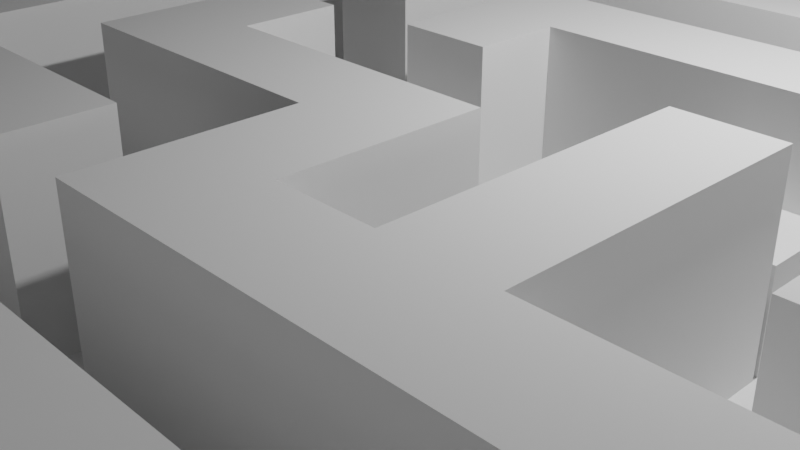 # Source: labyfirst_1_.blend  (saved by Blender 2.80.75; exported with 4.5.12 LTS)
import bpy
from mathutils import Matrix  # noqa: F401  (used for matrix-valued properties, if any)

bpy.ops.wm.read_factory_settings(use_empty=True)
scene = bpy.context.scene
scene.name = 'Scene'

# ---- collections
col_collection = bpy.data.collections.new('Collection'); scene.collection.children.link(col_collection)

# ---- world
world_world = bpy.data.worlds.new('World'); scene.world = world_world
world_world.use_nodes = True; world_world.node_tree.nodes.clear()
_N = world_world.node_tree.nodes; _L = world_world.node_tree.links
n0 = _N.new('ShaderNodeOutputWorld'); n0.name = 'World Output'; n0.location = (300, 300)
n1 = _N.new('ShaderNodeBackground'); n1.name = 'Background'; n1.location = (10, 300)
n1.inputs[0].default_value = (0.05088, 0.05088, 0.05088, 1.0)
_L.new(n1.outputs[0], n0.inputs[0])
n0.is_active_output = True
world_world.color = (0.05088, 0.05088, 0.05088)
world_world.use_sun_shadow = False
world_world.sun_shadow_jitter_overblur = 0.0

# ---- cameras
cam_camera = bpy.data.cameras.new('Camera')
cam_camera.clip_end = 100.0
cam_camera.ortho_scale = 7.314

# ---- lights
light_light = bpy.data.lights.new('Light', 'POINT')
light_light.transmission_factor = 0.0
light_light.energy = 1000.0
light_light.shadow_soft_size = 0.1
light_light.shadow_maximum_resolution = 0.006
light_light.use_absolute_resolution = True

# ---- meshes
me_plane = bpy.data.meshes.new('Plane')
me_plane.from_pydata([(-1.0, -1.0, 0.0), (1.0, -1.0, 0.0), (-1.0, 1.0, 0.0), (1.0, 1.0, 0.0), (-1.0, -0.8719, 0.0), (1.0, -0.8719, 0.0), (1.0, 0.8722, 0.0), (-1.0, 0.8722, 0.0), (-1.0, 0.7518, 0.0), (1.0, 0.7518, 0.0), (-1.0, -1.0, 0.0), (1.0, -1.0, 0.0), (-1.0, -0.7483, 0.0), (1.0, -0.7483, 0.0), (1.0, -0.6246, 0.0), (-1.0, -0.6246, 0.0), (1.0, 0.6281, 0.0), (-1.0, 0.6281, 0.0), (-1.0, 0.5045, 0.0), (1.0, 0.5045, 0.0), (-1.0, -0.501, 0.0), (1.0, -0.501, 0.0), (1.0, -0.3733, 0.0), (-1.0, -0.3733, 0.0), (1.0, 0.3732, 0.0), (-1.0, 0.3732, 0.0), (-1.0, 0.0123, 0.0), (1.0, 0.0123, 0.0), (1.0, 0.2502, 0.0), (-1.0, 0.2502, 0.0), (-1.0, 0.1271, 0.0), (1.0, 0.1271, 0.0), (-1.0, -0.2461, 0.0), (1.0, -0.2461, 0.0), (1.0, -0.129, 0.0), (-1.0, -0.129, 0.0), (1.0, 0.004445, 0.0), (-1.0, 0.004445, 0.0), (0.8714, -1.0, 0.0), (0.8714, 1.0, 0.0), (0.8714, -0.8719, 0.0), (0.8714, 0.8722, 0.0), (0.8714, 0.7518, 0.0), (0.8714, -1.0, 0.0), (0.8714, -0.7483, 0.0), (0.8714, -0.6246, 0.0), (0.8714, 0.6281, 0.0), (0.8714, 0.5045, 0.0), (0.8714, -0.501, 0.0), (0.8714, -0.3733, 0.0), (0.8714, 0.3732, 0.0), (0.8714, 0.0123, 0.0), (0.8714, 0.2502, 0.0), (0.8714, 0.1271, 0.0), (0.8714, -0.2461, 0.0), (0.8714, -0.129, 0.0), (0.8714, 0.004445, 0.0), (0.7472, 1.0, 0.0), (0.7472, -0.8719, 0.0), (0.7472, 0.8722, 0.0), (0.7472, 0.7518, 0.0), (0.7472, -1.0, 0.0), (0.7472, -0.7483, 0.0), (0.7472, -0.6246, 0.0), (0.7472, 0.6281, 0.0), (0.7472, 0.5045, 0.0), (0.7472, -0.501, 0.0), (0.7472, -0.3733, 0.0), (0.7472, 0.3732, 0.0), (0.7472, 0.0123, 0.0), (0.7472, 0.2502, 0.0), (0.7472, 0.1271, 0.0), (0.7472, -0.2461, 0.0), (0.7472, -0.129, 0.0), (0.7472, 0.004445, 0.0), (0.7472, -1.0, 0.0), (0.623, 1.0, 0.0), (0.623, -0.8719, 0.0), (0.623, 0.8722, 0.0), (0.623, 0.7518, 0.0), (0.623, -1.0, 0.0), (0.623, -0.7483, 0.0), (0.623, -0.6246, 0.0), (0.623, 0.6281, 0.0), (0.623, 0.5045, 0.0), (0.623, -0.501, 0.0), (0.623, -0.3733, 0.0), (0.623, 0.3732, 0.0), (0.623, 0.0123, 0.0), (0.623, 0.2502, 0.0), (0.623, 0.1271, 0.0), (0.623, -0.2461, 0.0), (0.623, -0.129, 0.0), (0.623, 0.004445, 0.0), (0.623, -1.0, 0.0), (0.4988, 1.0, 0.0), (0.4988, -0.8719, 0.0), (0.4988, 0.8722, 0.0), (0.4988, 0.7518, 0.0), (0.4988, -1.0, 0.0), (0.4988, -0.7483, 0.0), (0.4988, -0.6246, 0.0), (0.4988, 0.6281, 0.0), (0.4988, 0.5045, 0.0), (0.4988, -0.501, 0.0), (0.4988, -0.3733, 0.0), (0.4988, 0.3732, 0.0), (0.4988, 0.0123, 0.0), (0.4988, 0.2502, 0.0), (0.4988, 0.1271, 0.0), (0.4988, -0.2461, 0.0), (0.4988, -0.129, 0.0), (0.4988, 0.004445, 0.0), (0.4988, -1.0, 0.0), (0.3704, 1.0, 0.0), (0.3704, -0.8719, 0.0), (0.3704, 0.8722, 0.0), (0.3704, 0.7518, 0.0), (0.3704, -1.0, 0.0), (0.3704, -0.7483, 0.0), (0.3704, -0.6246, 0.0), (0.3704, 0.6281, 0.0), (0.3704, 0.5045, 0.0), (0.3704, -0.501, 0.0), (0.3704, -0.3733, 0.0), (0.3704, 0.3732, 0.0), (0.3704, 0.0123, 0.0), (0.3704, 0.2502, 0.0), (0.3704, 0.1271, 0.0), (0.3704, -0.2461, 0.0), (0.3704, -0.129, 0.0), (0.3704, 0.004445, 0.0), (0.3704, -1.0, 0.0), (0.25, 1.0, 0.0), (0.25, -0.8719, 0.0), (0.25, 0.8722, 0.0), (0.25, 0.7518, 0.0), (0.25, -1.0, 0.0), (0.25, -0.7483, 0.0), (0.25, -0.6246, 0.0), (0.25, 0.6281, 0.0), (0.25, 0.5045, 0.0), (0.25, -0.501, 0.0), (0.25, -0.3733, 0.0), (0.25, 0.3732, 0.0), (0.25, 0.0123, 0.0), (0.25, 0.2502, 0.0), (0.25, 0.1271, 0.0), (0.25, -0.2461, 0.0), (0.25, -0.129, 0.0), (0.25, 0.004445, 0.0), (0.25, -1.0, 0.0), (0.1217, 1.0, 0.0), (0.1217, -0.8719, 0.0), (0.1217, 0.8722, 0.0), (0.1217, 0.7518, 0.0), (0.1217, -1.0, 0.0), (0.1217, -0.7483, 0.0), (0.1217, -0.6246, 0.0), (0.1217, 0.6281, 0.0), (0.1217, 0.5045, 0.0), (0.1217, -0.501, 0.0), (0.1217, -0.3733, 0.0), (0.1217, 0.3732, 0.0), (0.1217, 0.0123, 0.0), (0.1217, 0.2502, 0.0), (0.1217, 0.1271, 0.0), (0.1217, -0.2461, 0.0), (0.1217, -0.129, 0.0), (0.1217, 0.004445, 0.0), (0.1217, -1.0, 0.0), (0.001192, 1.0, 0.0), (0.001192, -0.8719, 0.0), (0.001192, 0.8722, 0.0), (0.001192, 0.7518, 0.0), (0.001192, -1.0, 0.0), (0.001192, -0.7483, 0.0), (0.001192, -0.6246, 0.0), (0.001192, 0.6281, 0.0), (0.001192, 0.5045, 0.0), (0.001192, -0.501, 0.0), (0.001192, -0.3733, 0.0), (0.001192, 0.3732, 0.0), (0.001192, 0.0123, 0.0), (0.001192, 0.2502, 0.0), (0.001192, 0.1271, 0.0), (0.001192, -0.2461, 0.0), (0.001192, -0.129, 0.0), (0.001192, 0.004445, 0.0), (0.001192, -1.0, 0.0), (-0.1229, 1.0, 0.0), (-0.1229, -0.8719, 0.0), (-0.1229, 0.8722, 0.0), (-0.1229, 0.7518, 0.0), (-0.1229, -1.0, 0.0), (-0.1229, -0.7483, 0.0), (-0.1229, -0.6246, 0.0), (-0.1229, 0.6281, 0.0), (-0.1229, 0.5045, 0.0), (-0.1229, -0.501, 0.0), (-0.1229, -0.3733, 0.0), (-0.1229, 0.3732, 0.0), (-0.1229, 0.0123, 0.0), (-0.1229, 0.2502, 0.0), (-0.1229, 0.1271, 0.0), (-0.1229, -0.2461, 0.0), (-0.1229, -0.129, 0.0), (-0.1229, 0.004445, 0.0), (-0.1229, -1.0, 0.0), (-0.2512, 1.0, 0.0), (-0.2512, -0.8719, 0.0), (-0.2512, 0.8722, 0.0), (-0.2512, 0.7518, 0.0), (-0.2512, -1.0, 0.0), (-0.2512, -0.7483, 0.0), (-0.2512, -0.6246, 0.0), (-0.2512, 0.6281, 0.0), (-0.2512, 0.5045, 0.0), (-0.2512, -0.501, 0.0), (-0.2512, -0.3733, 0.0), (-0.2512, 0.3732, 0.0), (-0.2512, 0.0123, 0.0), (-0.2512, 0.2502, 0.0), (-0.2512, 0.1271, 0.0), (-0.2512, -0.2461, 0.0), (-0.2512, -0.129, 0.0), (-0.2512, 0.004445, 0.0), (-0.2512, -1.0, 0.0), (-0.3718, 1.0, 0.0), (-0.3718, -0.8719, 0.0), (-0.3718, 0.8722, 0.0), (-0.3718, 0.7518, 0.0), (-0.3718, -1.0, 0.0), (-0.3718, -0.7483, 0.0), (-0.3718, -0.6246, 0.0), (-0.3718, 0.6281, 0.0), (-0.3718, 0.5045, 0.0), (-0.3718, -0.501, 0.0), (-0.3718, -0.3733, 0.0), (-0.3718, 0.3732, 0.0), (-0.3718, 0.0123, 0.0), (-0.3718, 0.2502, 0.0), (-0.3718, 0.1271, 0.0), (-0.3718, -0.2461, 0.0), (-0.3718, -0.129, 0.0), (-0.3718, 0.004445, 0.0), (-0.3718, -1.0, 0.0), (-0.5016, 1.0, 0.0), (-0.5016, -0.8719, 0.0), (-0.5016, 0.8722, 0.0), (-0.5016, 0.7518, 0.0), (-0.5016, -1.0, 0.0), (-0.5016, -0.7483, 0.0), (-0.5016, -0.6246, 0.0), (-0.5016, 0.6281, 0.0), (-0.5016, 0.5045, 0.0), (-0.5016, -0.501, 0.0), (-0.5016, -0.3733, 0.0), (-0.5016, 0.3732, 0.0), (-0.5016, 0.0123, 0.0), (-0.5016, 0.2502, 0.0), (-0.5016, 0.1271, 0.0), (-0.5016, -0.2461, 0.0), (-0.5016, -0.129, 0.0), (-0.5016, 0.004445, 0.0), (-0.5016, -1.0, 0.0), (-0.6262, 1.0, 0.0), (-0.6262, -0.8719, 0.0), (-0.6262, 0.8722, 0.0), (-0.6262, 0.7518, 0.0), (-0.6262, -1.0, 0.0), (-0.6262, -0.7483, 0.0), (-0.6262, -0.6246, 0.0), (-0.6262, 0.6281, 0.0), (-0.6262, 0.5045, 0.0), (-0.6262, -0.501, 0.0), (-0.6262, -0.3733, 0.0), (-0.6262, 0.3732, 0.0), (-0.6262, 0.0123, 0.0), (-0.6262, 0.2502, 0.0), (-0.6262, 0.1271, 0.0), (-0.6262, -0.2461, 0.0), (-0.6262, -0.129, 0.0), (-0.6262, 0.004445, 0.0), (-0.6262, -1.0, 0.0), (-0.7508, 1.0, 0.0), (-0.7508, -0.8719, 0.0), (-0.7508, 0.8722, 0.0), (-0.7508, 0.7518, 0.0), (-0.7508, -1.0, 0.0), (-0.7508, -0.7483, 0.0), (-0.7508, -0.6246, 0.0), (-0.7508, 0.6281, 0.0), (-0.7508, 0.5045, 0.0), (-0.7508, -0.501, 0.0), (-0.7508, -0.3733, 0.0), (-0.7508, 0.3732, 0.0), (-0.7508, 0.0123, 0.0), (-0.7508, 0.2502, 0.0), (-0.7508, 0.1271, 0.0), (-0.7508, -0.2461, 0.0), (-0.7508, -0.129, 0.0), (-0.7508, 0.004445, 0.0), (-0.7508, -1.0, 0.0), (-0.8796, 1.0, 0.0), (-0.8796, -0.8719, 0.0), (-0.8796, 0.8722, 0.0), (-0.8796, 0.7518, 0.0), (-0.8796, -1.0, 0.0), (-0.8796, -0.7483, 0.0), (-0.8796, -0.6246, 0.0), (-0.8796, 0.6281, 0.0), (-0.8796, 0.5045, 0.0), (-0.8796, -0.501, 0.0), (-0.8796, -0.3733, 0.0), (-0.8796, 0.3732, 0.0), (-0.8796, 0.0123, 0.0), (-0.8796, 0.2502, 0.0), (-0.8796, 0.1271, 0.0), (-0.8796, -0.2461, 0.0), (-0.8796, -0.129, 0.0), (-0.8796, 0.004445, 0.0), (-0.8796, -1.0, 0.0), (0.8714, -1.0, 0.375), (1.0, -1.0, 0.375), (1.0, 0.8722, 0.375), (1.0, 1.0, 0.375), (-0.8796, 1.0, 0.375), (-1.0, 1.0, 0.375), (-1.0, -0.7483, 0.375), (-1.0, -0.8719, 0.375), (1.0, -1.0, 0.375), (1.0, -0.8719, 0.375), (-0.8796, -0.8719, 0.375), (1.0, 0.7518, 0.375), (-1.0, 0.8722, 0.375), (-0.8796, 0.8722, 0.375), (-1.0, 0.7518, 0.375), (1.0, 0.6281, 0.375), (-0.8796, 0.7518, 0.375), (-1.0, -1.0, 0.375), (-0.8796, -1.0, 0.375), (-1.0, -0.6246, 0.375), (1.0, -0.7483, 0.375), (-0.8796, -0.7483, 0.375), (1.0, -0.6246, 0.375), (-1.0, -0.501, 0.375), (-0.8796, -0.6246, 0.375), (1.0, 0.5045, 0.375), (-1.0, 0.6281, 0.375), (-0.8796, 0.6281, 0.375), (-1.0, 0.5045, 0.375), (1.0, 0.3732, 0.375), (-0.8796, 0.5045, 0.375), (-1.0, -0.3733, 0.375), (1.0, -0.501, 0.375), (-0.8796, -0.501, 0.375), (1.0, -0.3733, 0.375), (-1.0, -0.2461, 0.375), (-0.8796, -0.3733, 0.375), (1.0, 0.2502, 0.375), (-1.0, 0.3732, 0.375), (-0.8796, 0.3732, 0.375), (-1.0, 0.1271, 0.375), (-1.0, 0.0123, 0.375), (1.0, 0.004445, 0.375), (1.0, 0.0123, 0.375), (-0.8796, 0.0123, 0.375), (1.0, 0.1271, 0.375), (-1.0, 0.2502, 0.375), (-0.8796, 0.2502, 0.375), (-0.8796, 0.1271, 0.375), (-1.0, -0.129, 0.375), (1.0, -0.2461, 0.375), (-0.8796, -0.2461, 0.375), (1.0, -0.129, 0.375), (-1.0, 0.004445, 0.375), (-0.8796, -0.129, 0.375), (-0.8796, 0.004445, 0.375), (0.8714, 1.0, 0.375), (0.8714, -0.8719, 0.375), (0.8714, 0.8722, 0.375), (0.8714, 0.7518, 0.375), (0.8714, -1.0, 0.375), (0.8714, -0.7483, 0.375), (0.8714, -0.6246, 0.375), (0.8714, 0.6281, 0.375), (0.8714, 0.5045, 0.375), (0.8714, -0.501, 0.375), (0.8714, -0.3733, 0.375), (0.8714, 0.3732, 0.375), (0.8714, 0.0123, 0.375), (0.8714, 0.2502, 0.375), (0.8714, 0.1271, 0.375), (0.8714, -0.2461, 0.375), (0.8714, -0.129, 0.375), (0.8714, 0.004445, 0.375), (0.7472, 1.0, 0.375), (0.7472, -0.8719, 0.375), (0.7472, 0.8722, 0.375), (0.7472, -1.0, 0.375), (0.623, 1.0, 0.375), (0.623, -0.8719, 0.375), (0.623, 0.8722, 0.375), (0.623, -1.0, 0.375), (0.4988, 1.0, 0.375), (0.4988, -0.8719, 0.375), (0.4988, 0.8722, 0.375), (0.4988, -1.0, 0.375), (0.3704, 1.0, 0.375), (0.3704, -0.8719, 0.375), (0.3704, 0.8722, 0.375), (0.3704, -1.0, 0.375), (0.25, 1.0, 0.375), (0.25, -0.8719, 0.375), (0.25, 0.8722, 0.375), (0.25, -1.0, 0.375), (0.1217, 1.0, 0.375), (0.1217, -0.8719, 0.375), (0.1217, 0.8722, 0.375), (0.1217, -1.0, 0.375), (0.001192, 1.0, 0.375), (0.001192, -0.8719, 0.375), (0.001192, 0.8722, 0.375), (0.001192, -1.0, 0.375), (-0.1229, 1.0, 0.375), (-0.1229, -0.8719, 0.375), (-0.1229, 0.8722, 0.375), (-0.1229, -1.0, 0.375), (-0.2512, 1.0, 0.375), (-0.2512, -0.8719, 0.375), (-0.2512, 0.8722, 0.375), (-0.2512, -1.0, 0.375), (-0.3718, 1.0, 0.375), (-0.3718, -0.8719, 0.375), (-0.3718, 0.8722, 0.375), (-0.3718, -1.0, 0.375), (-0.5016, 1.0, 0.375), (-0.5016, -0.8719, 0.375), (-0.5016, 0.8722, 0.375), (-0.5016, -1.0, 0.375), (-0.6262, 1.0, 0.375), (-0.6262, -0.8719, 0.375), (-0.6262, 0.8722, 0.375), (-0.6262, -1.0, 0.375), (-0.7508, 1.0, 0.375), (-0.7508, -0.8719, 0.375), (-0.7508, 0.8722, 0.375), (-0.7508, -1.0, 0.375), (0.25, 0.7518, 0.25), (0.25, 0.8722, 0.25), (0.1217, 0.8722, 0.25), (0.1217, 0.7518, 0.25), (0.25, 0.6281, 0.25), (0.25, 0.7518, 0.25), (0.1217, 0.7518, 0.25), (0.1217, 0.6281, 0.25), (0.1217, 0.6281, 0.25), (0.1217, 0.7518, 0.25), (0.001192, 0.7518, 0.25), (0.001192, 0.6281, 0.25), (0.001192, 0.6281, 0.25), (0.001192, 0.7518, 0.25), (-0.1229, 0.7518, 0.25), (-0.1229, 0.6281, 0.25), (-0.1229, 0.6281, 0.25), (-0.1229, 0.7518, 0.25), (-0.2512, 0.7518, 0.25), (-0.2512, 0.6281, 0.25), (-0.3718, 0.6281, 0.25), (-0.3718, 0.7518, 0.25), (-0.5016, 0.7518, 0.25), (-0.5016, 0.6281, 0.25), (-0.5016, 0.6281, 0.25), (-0.5016, 0.7518, 0.25), (-0.6262, 0.7518, 0.25), (-0.6262, 0.6281, 0.25), (-0.6262, 0.6281, 0.25), (-0.6262, 0.7518, 0.25), (-0.7508, 0.7518, 0.25), (-0.7508, 0.6281, 0.25), (-0.6262, 0.5045, 0.25), (-0.6262, 0.6281, 0.25), (-0.7508, 0.6281, 0.25), (-0.7508, 0.5045, 0.25), (-0.6262, 0.3732, 0.25), (-0.6262, 0.5045, 0.25), (-0.7508, 0.5045, 0.25), (-0.7508, 0.3732, 0.25), (-0.6262, -0.129, 0.25), (-0.6262, 0.004445, 0.25), (-0.6262, -0.2461, 0.25), (-0.6262, -0.3733, 0.25), (-0.6262, 0.0123, 0.25), (-0.6262, 0.1271, 0.25), (-0.6262, 0.2502, 0.25), (-0.6262, 0.3732, 0.25), (-0.6262, -0.501, 0.25), (-0.6262, -0.6246, 0.25), (-0.6262, -0.7483, 0.25), (-0.7508, -0.7483, 0.25), (-0.7508, -0.6246, 0.25), (-0.7508, -0.501, 0.25), (-0.7508, -0.3733, 0.25), (-0.7508, 0.3732, 0.25), (-0.7508, 0.0123, 0.25), (-0.7508, 0.2502, 0.25), (-0.7508, 0.1271, 0.25), (-0.7508, -0.2461, 0.25), (-0.7508, -0.129, 0.25), (-0.7508, 0.004445, 0.25), (-0.5016, -0.7483, 0.25), (-0.5016, -0.6246, 0.25), (-0.6262, -0.7483, 0.25), (-0.6262, -0.6246, 0.25), (-0.5016, -0.8719, 0.25), (-0.5016, -0.7483, 0.25), (-0.6262, -0.8719, 0.25), (-0.6262, -0.7483, 0.25), (0.7472, -0.7483, 0.25), (0.7472, -0.6246, 0.25), (0.623, -0.7483, 0.25), (0.623, -0.6246, 0.25), (0.4988, -0.7483, 0.25), (0.4988, -0.6246, 0.25), (0.3704, -0.7483, 0.25), (0.3704, -0.6246, 0.25), (0.25, -0.7483, 0.25), (0.25, -0.6246, 0.25), (0.1217, -0.7483, 0.25), (0.1217, -0.6246, 0.25), (0.001192, -0.7483, 0.25), (0.001192, -0.6246, 0.25), (-0.1229, -0.7483, 0.25), (-0.1229, -0.6246, 0.25), (-0.2512, -0.7483, 0.25), (-0.2512, -0.6246, 0.25), (-0.3718, -0.7483, 0.25), (-0.3718, -0.6246, 0.25), (-0.5016, -0.7483, 0.25), (-0.5016, -0.6246, 0.25), (-0.2512, -0.6246, 0.25), (-0.2512, -0.501, 0.25), (-0.3718, -0.6246, 0.25), (-0.3718, -0.501, 0.25), (-0.2512, -0.501, 0.25), (-0.2512, -0.3733, 0.25), (-0.3718, -0.501, 0.25), (-0.3718, -0.3733, 0.25), (-0.1229, -0.501, 0.25), (-0.1229, -0.3733, 0.25), (-0.2512, -0.501, 0.25), (-0.2512, -0.3733, 0.25), (0.001192, -0.501, 0.25), (0.001192, -0.3733, 0.25), (-0.1229, -0.501, 0.25), (-0.1229, -0.3733, 0.25), (-0.3718, -0.501, 0.25), (-0.3718, -0.3733, 0.25), (-0.5016, -0.501, 0.25), (-0.5016, -0.3733, 0.25), (-0.3718, -0.129, 0.25), (-0.3718, 0.004445, 0.25), (-0.3718, -0.2461, 0.25), (-0.3718, -0.3733, 0.25), (-0.3718, 0.0123, 0.25), (-0.3718, 0.1271, 0.25), (-0.3718, 0.2502, 0.25), (-0.3718, 0.3732, 0.25), (-0.3718, 0.5045, 0.25), (-0.5016, 0.5045, 0.25), (-0.5016, -0.3733, 0.25), (-0.5016, 0.3732, 0.25), (-0.5016, 0.0123, 0.25), (-0.5016, 0.2502, 0.25), (-0.5016, 0.1271, 0.25), (-0.5016, -0.2461, 0.25), (-0.5016, -0.129, 0.25), (-0.5016, 0.004445, 0.25), (-0.2512, 0.3732, 0.25), (-0.2512, 0.5045, 0.25), (-0.3718, 0.5045, 0.25), (-0.3718, 0.3732, 0.25), (0.7472, 0.3732, 0.25), (0.7472, 0.5045, 0.25), (0.623, 0.5045, 0.25), (0.623, 0.3732, 0.25), (0.4988, 0.5045, 0.25), (0.4988, 0.3732, 0.25), (0.3704, 0.5045, 0.25), (0.3704, 0.3732, 0.25), (0.25, 0.5045, 0.25), (0.25, 0.3732, 0.25), (0.1217, 0.5045, 0.25), (0.1217, 0.3732, 0.25), (0.001192, 0.5045, 0.25), (0.001192, 0.3732, 0.25), (-0.1229, 0.5045, 0.25), (-0.1229, 0.3732, 0.25), (-0.2512, 0.5045, 0.25), (-0.2512, 0.3732, 0.25), (0.25, -0.501, 0.0), (0.25, -0.3733, 0.0), (0.1217, -0.501, 0.0), (0.1217, -0.3733, 0.0), (0.7472, -0.501, 0.25), (0.7472, -0.3733, 0.25), (0.623, -0.501, 0.25), (0.623, -0.3733, 0.25), (0.4988, -0.501, 0.25), (0.4988, -0.3733, 0.25), (0.3704, -0.501, 0.25), (0.3704, -0.3733, 0.25), (0.25, -0.501, 0.25), (0.25, -0.3733, 0.25), (0.25, -0.501, 0.25), (0.25, -0.3733, 0.25), (0.1217, -0.501, 0.25), (0.1217, -0.3733, 0.25), (0.8714, -0.501, 0.25), (0.8714, -0.3733, 0.25), (0.7472, -0.501, 0.25), (0.7472, -0.3733, 0.25), (0.25, -0.3733, 0.25), (0.25, -0.2461, 0.25), (0.1217, -0.3733, 0.25), (0.1217, -0.2461, 0.25), (0.25, -0.2461, 0.25), (0.25, -0.129, 0.25), (0.1217, -0.2461, 0.25), (0.1217, -0.129, 0.25), (0.001192, -0.2461, 0.25), (0.001192, -0.129, 0.25), (-0.1229, -0.2461, 0.25), (-0.1229, -0.129, 0.25), (-0.2512, -0.2461, 0.25), (-0.2512, -0.129, 0.25), (0.7472, 0.2502, 0.25), (0.7472, 0.3732, 0.25), (0.7472, 0.004445, 0.25), (0.7472, 0.0123, 0.25), (0.7472, 0.1271, 0.25), (0.7472, -0.2461, 0.25), (0.7472, -0.129, 0.25), (0.623, 0.3732, 0.25), (0.623, 0.0123, 0.25), (0.623, 0.2502, 0.25), (0.623, 0.1271, 0.25), (0.623, -0.2461, 0.25), (0.623, -0.129, 0.25), (0.623, 0.004445, 0.25), (0.8714, -0.2461, 0.25), (0.8714, -0.129, 0.25), (0.7472, -0.2461, 0.25), (0.7472, -0.129, 0.25), (-0.1229, -0.129, 0.25), (-0.1229, 0.004445, 0.25), (-0.2512, -0.129, 0.25), (-0.2512, 0.004445, 0.25), (-0.1229, 0.0123, 0.0), (-0.1229, 0.1271, 0.0), (-0.2512, 0.0123, 0.0), (-0.2512, 0.1271, 0.0), (-0.1229, 0.0123, 0.0), (-0.1229, 0.1271, 0.0), (-0.2512, 0.0123, 0.0), (-0.2512, 0.1271, 0.0), (-0.1229, 0.1271, 0.25), (-0.1229, 0.2502, 0.25), (-0.2512, 0.2502, 0.25), (-0.2512, 0.1271, 0.25), (-0.1229, 0.2502, 0.25), (-0.1229, 0.3732, 0.25), (-0.2512, 0.3732, 0.25), (-0.2512, 0.2502, 0.25), (0.1217, 0.0123, 0.0), (0.1217, 0.1271, 0.0), (0.001192, 0.0123, 0.0), (0.001192, 0.1271, 0.0), (0.1217, 0.0123, 0.25), (0.1217, 0.1271, 0.25), (0.001192, 0.0123, 0.25), (0.001192, 0.1271, 0.25), (0.1217, 0.1271, 0.25), (0.1217, 0.2502, 0.25), (0.001192, 0.2502, 0.25), (0.001192, 0.1271, 0.25), (0.25, 0.1271, 0.25), (0.25, 0.2502, 0.25), (0.1217, 0.2502, 0.25), (0.1217, 0.1271, 0.25), (0.3704, 0.1271, 0.25), (0.3704, 0.2502, 0.25), (0.25, 0.2502, 0.25), (0.25, 0.1271, 0.25), (0.4988, 0.1271, 0.25), (0.4988, 0.2502, 0.25), (0.3704, 0.2502, 0.25), (0.3704, 0.1271, 0.25), (0.4988, 0.0123, 0.125), (0.4988, 0.1271, 0.125), (0.3704, 0.0123, 0.125), (0.3704, 0.1271, 0.125), (0.4988, -0.129, 0.25), (0.4988, 0.004445, 0.25), (0.3704, -0.129, 0.25), (0.3704, 0.004445, 0.25), (0.4988, -0.2461, 0.25), (0.4988, -0.129, 0.25), (0.3704, -0.2461, 0.25), (0.3704, -0.129, 0.25), (0.4988, -0.3733, 0.25), (0.4988, -0.2461, 0.25), (0.3704, -0.3733, 0.25), (0.3704, -0.2461, 0.25), (-0.5016, -0.8719, 0.009154), (-0.5016, -0.7483, 0.009154), (-0.6262, -0.8719, 0.009154), (-0.6262, -0.7483, 0.009154), (-0.5016, -0.8719, 0.009154), (-0.5016, -0.7483, 0.009154), (-0.6262, -0.8719, 0.009154), (-0.6262, -0.7483, 0.009154)], [], [(29, 30, 363, 369), (59, 41, 381, 399), (171, 190, 425, 421), (40, 58, 398, 380), (307, 306, 336, 339), (25, 29, 369, 361), (39, 57, 397, 379), (311, 307, 339, 350), (270, 251, 440, 444), (31, 28, 360, 368), (305, 309, 344, 333), (137, 118, 412, 416), (268, 249, 439, 443), (36, 27, 366, 365), (41, 42, 382, 381), (309, 310, 347, 344), (248, 267, 442, 438), (30, 26, 364, 363), (73, 55, 56, 74), (73, 72, 653, 654), (69, 51, 53, 71), (71, 53, 52, 70), (74, 56, 51, 69), (70, 52, 50, 68), (48, 49, 620, 619), (63, 45, 48, 66), (68, 50, 47, 65), (65, 47, 46, 64), (62, 44, 45, 63), (58, 40, 44, 62), (75, 38, 43, 61), (64, 46, 42, 60), (60, 42, 41, 59), (42, 46, 386, 382), (312, 311, 350, 353), (135, 116, 411, 415), (247, 266, 441, 437), (79, 60, 59, 78), (83, 64, 60, 79), (94, 75, 61, 80), (77, 58, 62, 81), (63, 82, 522, 520), (84, 65, 64, 83), (160, 179, 595, 593), (82, 63, 66, 85), (123, 104, 609, 611), (74, 69, 640, 639), (89, 90, 647, 646), (70, 68, 638, 637), (91, 72, 642, 648), (86, 67, 72, 91), (90, 88, 645, 647), (73, 74, 639, 643), (111, 92, 93, 112), (110, 91, 92, 111), (105, 86, 91, 110), (107, 88, 90, 109), (109, 90, 89, 108), (112, 93, 88, 107), (108, 89, 87, 106), (104, 85, 607, 609), (101, 82, 85, 104), (141, 160, 593, 591), (103, 84, 83, 102), (158, 177, 532, 530), (96, 77, 81, 100), (113, 94, 80, 99), (102, 83, 79, 98), (98, 79, 78, 97), (43, 38, 323, 383), (315, 312, 353, 362), (115, 134, 414, 410), (18, 25, 361, 351), (117, 98, 97, 116), (121, 102, 98, 117), (132, 113, 99, 118), (115, 96, 100, 119), (139, 158, 530, 528), (122, 103, 102, 121), (122, 141, 591, 589), (120, 101, 104, 123), (85, 66, 605, 607), (127, 108, 106, 125), (131, 112, 107, 126), (127, 128, 698, 697), (126, 107, 699, 701), (124, 105, 711, 713), (129, 110, 707, 709), (111, 112, 704, 703), (149, 130, 131, 150), (148, 129, 130, 149), (143, 124, 129, 148), (145, 126, 128, 147), (128, 127, 692, 691), (150, 131, 126, 145), (146, 127, 125, 144), (143, 602, 616, 614), (139, 120, 123, 142), (103, 122, 589, 587), (141, 122, 121, 140), (120, 139, 528, 526), (134, 115, 119, 138), (151, 132, 118, 137), (140, 121, 117, 136), (136, 117, 116, 135), (44, 40, 380, 384), (310, 313, 356, 347), (114, 133, 413, 409), (28, 24, 352, 360), (135, 154, 451, 450), (155, 159, 456, 455), (170, 151, 137, 156), (153, 134, 138, 157), (101, 120, 526, 524), (160, 141, 140, 159), (84, 103, 587, 585), (158, 139, 142, 161), (162, 161, 603, 604), (165, 146, 144, 163), (169, 150, 145, 164), (146, 165, 689, 688), (164, 145, 147, 166), (148, 167, 626, 624), (167, 148, 627, 629), (168, 149, 150, 169), (187, 168, 169, 188), (148, 149, 628, 627), (181, 162, 167, 186), (185, 183, 677, 678), (185, 166, 683, 686), (188, 169, 164, 183), (184, 165, 163, 182), (180, 161, 162, 181), (177, 158, 161, 180), (65, 84, 585, 584), (179, 160, 159, 178), (82, 101, 524, 522), (172, 153, 157, 176), (189, 170, 156, 175), (174, 178, 460, 459), (174, 155, 154, 173), (45, 44, 384, 385), (313, 314, 359, 356), (46, 47, 387, 386), (317, 315, 362, 370), (193, 174, 173, 192), (178, 174, 462, 461), (208, 189, 175, 194), (191, 172, 176, 195), (177, 196, 534, 532), (198, 179, 178, 197), (179, 198, 597, 595), (196, 177, 180, 199), (180, 181, 554, 553), (203, 184, 182, 201), (207, 188, 183, 202), (204, 185, 184, 203), (202, 183, 185, 204), (200, 181, 186, 205), (206, 225, 636, 634), (206, 187, 188, 207), (226, 225, 657, 658), (186, 167, 629, 631), (219, 200, 205, 224), (204, 223, 662, 660), (223, 204, 667, 670), (226, 207, 202, 221), (203, 201, 672, 671), (200, 219, 552, 550), (215, 196, 199, 218), (198, 217, 599, 597), (217, 198, 197, 216), (196, 215, 536, 534), (210, 191, 195, 214), (227, 208, 194, 213), (193, 212, 467, 466), (212, 193, 192, 211), (213, 194, 428, 432), (32, 23, 354, 358), (47, 50, 390, 387), (321, 316, 367, 378), (231, 212, 211, 230), (235, 216, 212, 231), (246, 227, 213, 232), (229, 210, 214, 233), (215, 234, 538, 536), (236, 217, 216, 235), (217, 236, 581, 580), (234, 215, 541, 543), (219, 238, 548, 546), (241, 222, 220, 239), (245, 226, 221, 240), (242, 223, 222, 241), (240, 221, 223, 242), (238, 219, 224, 243), (243, 224, 225, 244), (244, 225, 226, 245), (259, 264, 578, 573), (242, 241, 567, 566), (236, 255, 570, 569), (258, 260, 574, 572), (240, 242, 566, 565), (264, 263, 577, 578), (238, 243, 563, 564), (237, 238, 558, 557), (253, 234, 237, 256), (239, 236, 569, 568), (255, 236, 235, 254), (234, 253, 540, 538), (248, 229, 233, 252), (265, 246, 232, 251), (250, 254, 472, 471), (250, 231, 230, 249), (21, 22, 357, 355), (48, 45, 385, 388), (318, 317, 370, 371), (211, 192, 427, 431), (269, 250, 249, 268), (269, 273, 476, 475), (284, 265, 251, 270), (271, 252, 511, 513), (274, 255, 254, 273), (277, 258, 255, 274), (272, 253, 256, 275), (275, 256, 257, 276), (279, 260, 258, 277), (283, 264, 259, 278), (280, 261, 260, 279), (278, 259, 261, 280), (276, 257, 262, 281), (281, 262, 263, 282), (282, 263, 264, 283), (283, 278, 493, 490), (297, 302, 510, 505), (280, 279, 495, 494), (271, 272, 498, 499), (296, 298, 506, 504), (278, 280, 494, 493), (295, 294, 502, 503), (302, 301, 509, 510), (276, 281, 491, 492), (293, 296, 488, 487), (273, 292, 483, 482), (294, 291, 501, 502), (286, 267, 271, 290), (303, 284, 270, 289), (273, 269, 478, 477), (288, 269, 268, 287), (80, 61, 400, 404), (49, 48, 388, 389), (316, 318, 371, 367), (191, 210, 430, 426), (307, 288, 287, 306), (311, 292, 288, 307), (322, 303, 289, 308), (305, 286, 290, 309), (309, 290, 291, 310), (312, 293, 292, 311), (315, 296, 293, 312), (310, 291, 294, 313), (313, 294, 295, 314), (317, 298, 296, 315), (321, 302, 297, 316), (318, 299, 298, 317), (316, 297, 299, 318), (314, 295, 300, 319), (319, 300, 301, 320), (320, 301, 302, 321), (14, 21, 355, 345), (50, 52, 392, 390), (314, 319, 374, 359), (190, 209, 429, 425), (78, 59, 399, 403), (23, 20, 346, 354), (51, 56, 396, 391), (319, 320, 377, 374), (58, 77, 402, 398), (52, 53, 393, 392), (320, 321, 378, 377), (57, 76, 401, 397), (24, 19, 348, 352), (0, 322, 308, 10), (289, 270, 444, 448), (53, 51, 391, 393), (17, 18, 351, 349), (54, 49, 389, 394), (381, 325, 326, 379), (383, 331, 332, 380), (382, 334, 325, 381), (386, 338, 334, 382), (323, 324, 331, 383), (380, 332, 343, 384), (384, 343, 345, 385), (387, 348, 338, 386), (390, 352, 348, 387), (385, 345, 355, 388), (388, 355, 357, 389), (392, 360, 352, 390), (396, 365, 366, 391), (393, 368, 360, 392), (391, 366, 368, 393), (389, 357, 373, 394), (394, 373, 375, 395), (395, 375, 365, 396), (400, 383, 380, 398), (399, 381, 379, 397), (403, 399, 397, 401), (404, 400, 398, 402), (408, 404, 402, 406), (407, 403, 401, 405), (411, 407, 405, 409), (412, 408, 406, 410), (416, 412, 410, 414), (415, 411, 409, 413), (419, 415, 413, 417), (420, 416, 414, 418), (424, 420, 418, 422), (423, 419, 417, 421), (427, 423, 421, 425), (428, 424, 422, 426), (432, 428, 426, 430), (431, 427, 425, 429), (435, 431, 429, 433), (436, 432, 430, 434), (440, 436, 434, 438), (439, 435, 433, 437), (443, 439, 437, 441), (444, 440, 438, 442), (448, 444, 442, 446), (447, 443, 441, 445), (336, 447, 445, 327), (341, 448, 446, 333), (372, 377, 378, 376), (358, 374, 377, 372), (354, 359, 374, 358), (364, 367, 371, 363), (363, 371, 370, 369), (376, 378, 367, 364), (369, 370, 362, 361), (346, 356, 359, 354), (342, 347, 356, 346), (361, 362, 353, 351), (351, 353, 350, 349), (329, 344, 347, 342), (330, 333, 344, 329), (349, 350, 339, 337), (337, 339, 336, 335), (340, 341, 333, 330), (335, 336, 327, 328), (172, 191, 426, 422), (27, 31, 368, 366), (192, 173, 423, 427), (61, 43, 383, 400), (35, 32, 358, 372), (194, 175, 424, 428), (22, 33, 373, 357), (95, 114, 409, 405), (33, 34, 375, 373), (96, 115, 410, 406), (37, 35, 372, 376), (116, 97, 407, 411), (228, 247, 437, 433), (229, 248, 438, 434), (34, 36, 365, 375), (38, 1, 324, 323), (118, 99, 408, 412), (249, 230, 435, 439), (26, 37, 376, 364), (6, 3, 326, 325), (304, 2, 328, 327), (251, 232, 436, 440), (12, 4, 330, 329), (3, 39, 379, 326), (11, 5, 332, 331), (152, 171, 421, 417), (153, 172, 422, 418), (9, 6, 325, 334), (285, 304, 327, 445), (173, 154, 419, 423), (2, 7, 335, 328), (286, 305, 333, 446), (306, 287, 447, 336), (175, 156, 420, 424), (7, 8, 337, 335), (16, 9, 334, 338), (308, 289, 448, 341), (76, 95, 405, 401), (77, 96, 406, 402), (4, 10, 340, 330), (97, 78, 403, 407), (209, 228, 433, 429), (1, 11, 331, 324), (210, 229, 434, 430), (10, 308, 341, 340), (230, 211, 431, 435), (99, 80, 404, 408), (15, 12, 329, 342), (5, 13, 343, 332), (232, 213, 432, 436), (13, 14, 345, 343), (20, 15, 342, 346), (133, 152, 417, 413), (134, 153, 418, 414), (266, 285, 445, 441), (19, 16, 338, 348), (154, 135, 415, 419), (56, 55, 395, 396), (267, 286, 446, 442), (8, 17, 349, 337), (55, 54, 394, 395), (287, 268, 443, 447), (156, 137, 416, 420), (452, 449, 450, 451), (155, 136, 449, 452), (154, 155, 452, 451), (136, 135, 450, 449), (456, 453, 454, 455), (140, 136, 454, 453), (159, 140, 453, 456), (136, 155, 455, 454), (460, 457, 458, 459), (159, 155, 458, 457), (178, 159, 457, 460), (155, 174, 459, 458), (464, 461, 462, 463), (197, 178, 461, 464), (174, 193, 463, 462), (193, 197, 464, 463), (468, 465, 466, 467), (212, 216, 468, 467), (197, 193, 466, 465), (216, 197, 465, 468), (472, 469, 470, 471), (235, 231, 470, 469), (254, 235, 469, 472), (231, 250, 471, 470), (476, 473, 474, 475), (254, 250, 474, 473), (273, 254, 473, 476), (250, 269, 475, 474), (480, 477, 478, 479), (292, 273, 477, 480), (269, 288, 479, 478), (288, 292, 480, 479), (484, 481, 482, 483), (274, 273, 482, 481), (293, 274, 481, 484), (292, 293, 484, 483), (488, 485, 486, 487), (274, 293, 487, 486), (277, 274, 486, 485), (296, 277, 485, 488), (509, 489, 490, 510), (508, 491, 489, 509), (503, 492, 491, 508), (505, 493, 494, 507), (507, 494, 495, 506), (510, 490, 493, 505), (506, 495, 496, 504), (502, 497, 492, 503), (501, 498, 497, 502), (500, 499, 498, 501), (298, 299, 507, 506), (279, 277, 496, 495), (291, 290, 500, 501), (299, 297, 505, 507), (277, 296, 504, 496), (275, 276, 492, 497), (282, 283, 490, 489), (300, 295, 503, 508), (272, 275, 497, 498), (290, 271, 499, 500), (281, 282, 489, 491), (301, 300, 508, 509), (513, 511, 512, 514), (252, 253, 512, 511), (272, 271, 513, 514), (253, 272, 514, 512), (516, 518, 718, 716), (252, 271, 518, 516), (267, 248, 515, 517), (521, 519, 520, 522), (523, 521, 522, 524), (525, 523, 524, 526), (527, 525, 526, 528), (529, 527, 528, 530), (531, 529, 530, 532), (533, 531, 532, 534), (535, 533, 534, 536), (537, 535, 536, 538), (539, 537, 538, 540), (253, 252, 539, 540), (62, 63, 520, 519), (252, 233, 537, 539), (233, 214, 535, 537), (214, 195, 533, 535), (195, 176, 531, 533), (81, 62, 519, 521), (100, 81, 521, 523), (119, 100, 523, 525), (138, 119, 525, 527), (157, 138, 527, 529), (176, 157, 529, 531), (543, 541, 542, 544), (215, 218, 542, 541), (218, 237, 544, 542), (237, 234, 543, 544), (547, 545, 546, 548), (238, 237, 547, 548), (237, 218, 545, 547), (218, 219, 546, 545), (551, 549, 550, 552), (199, 200, 550, 549), (218, 199, 549, 551), (219, 218, 551, 552), (555, 553, 554, 556), (181, 200, 556, 554), (200, 199, 555, 556), (199, 180, 553, 555), (559, 557, 558, 560), (256, 237, 557, 559), (257, 256, 559, 560), (238, 257, 560, 558), (577, 561, 562, 578), (576, 563, 561, 577), (571, 564, 563, 576), (573, 565, 566, 575), (575, 566, 567, 574), (578, 562, 565, 573), (574, 567, 568, 572), (572, 568, 569, 570), (245, 240, 565, 562), (260, 261, 575, 574), (257, 238, 564, 571), (241, 239, 568, 567), (261, 259, 573, 575), (244, 245, 562, 561), (262, 257, 571, 576), (255, 258, 572, 570), (243, 244, 561, 563), (263, 262, 576, 577), (582, 579, 580, 581), (236, 239, 582, 581), (239, 220, 579, 582), (220, 217, 580, 579), (586, 583, 584, 585), (588, 586, 585, 587), (590, 588, 587, 589), (592, 590, 589, 591), (594, 592, 591, 593), (596, 594, 593, 595), (598, 596, 595, 597), (600, 598, 597, 599), (220, 201, 598, 600), (201, 182, 596, 598), (182, 163, 594, 596), (87, 68, 583, 586), (106, 87, 586, 588), (125, 106, 588, 590), (144, 125, 590, 592), (163, 144, 592, 594), (217, 220, 600, 599), (68, 65, 584, 583), (601, 142, 613, 615), (161, 142, 601, 603), (66, 67, 606, 605), (143, 162, 604, 602), (607, 605, 606, 608), (609, 607, 608, 610), (611, 609, 610, 612), (613, 611, 612, 614), (617, 615, 616, 618), (613, 614, 616, 615), (142, 123, 611, 613), (603, 601, 615, 617), (105, 124, 612, 610), (124, 143, 614, 612), (67, 86, 608, 606), (86, 105, 610, 608), (602, 604, 618, 616), (604, 603, 617, 618), (621, 619, 620, 622), (66, 48, 619, 621), (67, 66, 621, 622), (49, 67, 622, 620), (625, 623, 624, 626), (162, 143, 623, 625), (167, 162, 625, 626), (143, 148, 624, 623), (629, 627, 628, 630), (631, 629, 630, 632), (633, 631, 632, 634), (635, 633, 634, 636), (187, 206, 634, 632), (168, 187, 632, 630), (149, 168, 630, 628), (225, 224, 635, 636), (224, 205, 633, 635), (205, 186, 631, 633), (646, 637, 638, 644), (650, 639, 640, 645), (647, 641, 637, 646), (645, 640, 641, 647), (648, 642, 643, 649), (649, 643, 639, 650), (88, 93, 650, 645), (71, 70, 637, 641), (87, 89, 646, 644), (69, 71, 641, 640), (68, 87, 644, 638), (93, 92, 649, 650), (92, 91, 648, 649), (72, 73, 643, 642), (653, 651, 652, 654), (54, 55, 652, 651), (55, 73, 654, 652), (72, 54, 651, 653), (657, 655, 656, 658), (207, 226, 658, 656), (206, 207, 656, 655), (225, 206, 655, 657), (659, 660, 664, 663), (221, 202, 659, 661), (223, 221, 661, 662), (202, 204, 660, 659), (665, 663, 664, 666), (662, 661, 665, 666), (661, 659, 663, 665), (660, 662, 666, 664), (670, 667, 668, 669), (222, 223, 670, 669), (204, 203, 668, 667), (203, 222, 669, 668), (674, 671, 672, 673), (220, 222, 674, 673), (222, 203, 671, 674), (201, 220, 673, 672), (677, 675, 679, 681), (164, 166, 676, 675), (166, 185, 678, 676), (183, 164, 675, 677), (681, 679, 680, 682), (676, 678, 682, 680), (675, 676, 680, 679), (678, 677, 681, 682), (686, 683, 684, 685), (184, 185, 686, 685), (166, 165, 684, 683), (165, 184, 685, 684), (690, 687, 688, 689), (166, 147, 687, 690), (165, 166, 690, 689), (147, 146, 688, 687), (694, 691, 692, 693), (127, 146, 693, 692), (147, 128, 691, 694), (146, 147, 694, 693), (698, 695, 696, 697), (109, 108, 696, 695), (108, 127, 697, 696), (128, 109, 695, 698), (701, 699, 700, 702), (128, 126, 701, 702), (107, 109, 700, 699), (109, 128, 702, 700), (705, 703, 704, 706), (131, 130, 705, 706), (112, 131, 706, 704), (130, 111, 703, 705), (709, 707, 708, 710), (110, 111, 708, 707), (130, 129, 709, 710), (111, 130, 710, 708), (713, 711, 712, 714), (129, 124, 713, 714), (105, 110, 712, 711), (110, 129, 714, 712), (718, 717, 721, 722), (517, 515, 715, 717), (721, 719, 720, 722), (717, 715, 719, 721), (716, 718, 722, 720), (715, 716, 720, 719)])
_uv = me_plane.uv_layers.new(name='UVMap')
_uv.uv.foreach_set('vector', [0.0, 0.0, 0.0, 0.0, 0.0, 0.0, 0.0, 0.0, 0.8736, 0.9361, 0.9357, 0.9361, 0.9357, 0.9361, 0.8736, 0.9361, 0.0, 0.0, 0.0, 0.0, 0.0, 0.0, 0.0, 0.0, 0.9357, 0.06405, 0.8736, 0.06405, 0.8736, 0.06405, 0.9357, 0.06405, 0.06022, 0.8759, 0.06022, 0.9361, 0.06022, 0.9361, 0.06022, 0.8759, 0.0, 0.0, 0.0, 0.0, 0.0, 0.0, 0.0, 0.0, 0.0, 0.0, 0.0, 0.0, 0.0, 0.0, 0.0, 0.0, 0.06022, 0.8141, 0.06022, 0.8759, 0.06022, 0.8759, 0.06022, 0.8141, 0.1869, 0.0, 0.2492, 0.0, 0.2492, 0.0, 0.1869, 0.0, 0.0, 0.0, 0.0, 0.0, 0.0, 0.0, 0.0, 0.0, 0.06022, 0.06405, 0.06022, 0.1259, 0.06022, 0.1259, 0.06022, 0.06405, 0.625, 0.0, 0.6852, 0.0, 0.6852, 0.0, 0.625, 0.0, 0.1869, 0.9361, 0.2492, 0.9361, 0.2492, 0.9361, 0.1869, 0.9361, 0.0, 0.0, 0.0, 0.0, 0.0, 0.0, 0.0, 0.0, 0.9357, 0.9361, 0.9357, 0.8759, 0.9357, 0.8759, 0.9357, 0.9361, 0.06022, 0.1259, 0.06022, 0.1877, 0.06022, 0.1877, 0.06022, 0.1259, 0.2492, 0.06405, 0.1869, 0.06405, 0.1869, 0.06405, 0.2492, 0.06405, 0.0, 0.0, 0.0, 0.0, 0.0, 0.0, 0.0, 0.0, 0.8736, 0.4355, 0.9357, 0.4355, 0.9357, 0.5022, 0.8736, 0.5022, 0.8736, 0.4355, 0.8736, 0.3769, 0.8736, 0.3769, 0.8736, 0.4355, 0.8736, 0.5061, 0.9357, 0.5061, 0.9357, 0.5636, 0.8736, 0.5636, 0.8736, 0.5636, 0.9357, 0.5636, 0.9357, 0.6251, 0.8736, 0.6251, 0.8736, 0.5022, 0.9357, 0.5022, 0.9357, 0.5061, 0.8736, 0.5061, 0.8736, 0.6251, 0.9357, 0.6251, 0.9357, 0.6866, 0.8736, 0.6866, 0.9357, 0.2495, 0.9357, 0.3134, 0.9357, 0.3134, 0.9357, 0.2495, 0.8736, 0.1877, 0.9357, 0.1877, 0.9357, 0.2495, 0.8736, 0.2495, 0.8736, 0.6866, 0.9357, 0.6866, 0.9357, 0.7523, 0.8736, 0.7523, 0.8736, 0.7523, 0.9357, 0.7523, 0.9357, 0.8141, 0.8736, 0.8141, 0.8736, 0.1259, 0.9357, 0.1259, 0.9357, 0.1877, 0.8736, 0.1877, 0.8736, 0.06405, 0.9357, 0.06405, 0.9357, 0.1259, 0.8736, 0.1259, 0.2184, 0.0, 0.4678, 0.0, 0.9357, 0.0, 0.8736, 0.0, 0.8736, 0.8141, 0.9357, 0.8141, 0.9357, 0.8759, 0.8736, 0.8759, 0.8736, 0.8759, 0.9357, 0.8759, 0.9357, 0.9361, 0.8736, 0.9361, 0.9357, 0.8759, 0.9357, 0.8141, 0.9357, 0.8141, 0.9357, 0.8759, 0.06022, 0.7523, 0.06022, 0.8141, 0.06022, 0.8141, 0.06022, 0.7523, 0.625, 0.9361, 0.6852, 0.9361, 0.6852, 0.9361, 0.625, 0.9361, 0.0, 0.0, 0.0, 0.0, 0.0, 0.0, 0.0, 0.0, 0.8115, 0.8759, 0.8736, 0.8759, 0.8736, 0.9361, 0.8115, 0.9361, 0.8115, 0.8141, 0.8736, 0.8141, 0.8736, 0.8759, 0.8115, 0.8759, 0.1014, 0.0, 0.2184, 0.0, 0.8736, 0.0, 0.8115, 0.0, 0.8115, 0.06405, 0.8736, 0.06405, 0.8736, 0.1259, 0.8115, 0.1259, 0.8736, 0.1877, 0.8115, 0.1877, 0.8115, 0.1877, 0.8736, 0.1877, 0.8115, 0.7523, 0.8736, 0.7523, 0.8736, 0.8141, 0.8115, 0.8141, 0.5608, 0.7523, 0.5006, 0.7523, 0.5006, 0.7523, 0.5608, 0.7523, 0.8115, 0.1877, 0.8736, 0.1877, 0.8736, 0.2495, 0.8115, 0.2495, 0.6852, 0.2495, 0.7494, 0.2495, 0.7494, 0.2495, 0.6852, 0.2495, 0.8736, 0.5022, 0.8736, 0.5061, 0.8736, 0.5061, 0.8736, 0.5022, 0.8115, 0.6251, 0.8115, 0.5636, 0.8115, 0.5636, 0.8115, 0.6251, 0.8736, 0.6251, 0.8736, 0.6866, 0.8736, 0.6866, 0.8736, 0.6251, 0.8115, 0.3769, 0.8736, 0.3769, 0.8736, 0.3769, 0.8115, 0.3769, 0.8115, 0.3134, 0.8736, 0.3134, 0.8736, 0.3769, 0.8115, 0.3769, 0.8115, 0.5636, 0.8115, 0.5061, 0.8115, 0.5061, 0.8115, 0.5636, 0.8736, 0.4355, 0.8736, 0.5022, 0.8736, 0.5022, 0.8736, 0.4355, 0.7494, 0.4355, 0.8115, 0.4355, 0.8115, 0.5022, 0.7494, 0.5022, 0.7494, 0.3769, 0.8115, 0.3769, 0.8115, 0.4355, 0.7494, 0.4355, 0.7494, 0.3134, 0.8115, 0.3134, 0.8115, 0.3769, 0.7494, 0.3769, 0.7494, 0.5061, 0.8115, 0.5061, 0.8115, 0.5636, 0.7494, 0.5636, 0.7494, 0.5636, 0.8115, 0.5636, 0.8115, 0.6251, 0.7494, 0.6251, 0.7494, 0.5022, 0.8115, 0.5022, 0.8115, 0.5061, 0.7494, 0.5061, 0.7494, 0.6251, 0.8115, 0.6251, 0.8115, 0.6866, 0.7494, 0.6866, 0.7494, 0.2495, 0.8115, 0.2495, 0.8115, 0.2495, 0.7494, 0.2495, 0.7494, 0.1877, 0.8115, 0.1877, 0.8115, 0.2495, 0.7494, 0.2495, 0.625, 0.7523, 0.5608, 0.7523, 0.5608, 0.7523, 0.625, 0.7523, 0.7494, 0.7523, 0.8115, 0.7523, 0.8115, 0.8141, 0.7494, 0.8141, 0.5608, 0.1877, 0.5006, 0.1877, 0.5006, 0.1877, 0.5608, 0.1877, 0.7494, 0.06405, 0.8115, 0.06405, 0.8115, 0.1259, 0.7494, 0.1259, 0.04684, 0.0, 0.1014, 0.0, 0.8115, 0.0, 0.7494, 0.0, 0.7494, 0.8141, 0.8115, 0.8141, 0.8115, 0.8759, 0.7494, 0.8759, 0.7494, 0.8759, 0.8115, 0.8759, 0.8115, 0.9361, 0.7494, 0.9361, 0.9357, 0.0, 0.4678, 0.0, 0.4678, 0.0, 0.9357, 0.0, 0.06022, 0.6866, 0.06022, 0.7523, 0.06022, 0.7523, 0.06022, 0.6866, 0.6852, 0.06405, 0.625, 0.06405, 0.625, 0.06405, 0.6852, 0.06405, 0.0, 0.0, 0.0, 0.0, 0.0, 0.0, 0.0, 0.0, 0.6852, 0.8759, 0.7494, 0.8759, 0.7494, 0.9361, 0.6852, 0.9361, 0.6852, 0.8141, 0.7494, 0.8141, 0.7494, 0.8759, 0.6852, 0.8759, 0.02141, 0.0, 0.04684, 0.0, 0.7494, 0.0, 0.6852, 0.0, 0.6852, 0.06405, 0.7494, 0.06405, 0.7494, 0.1259, 0.6852, 0.1259, 0.625, 0.1877, 0.5608, 0.1877, 0.5608, 0.1877, 0.625, 0.1877, 0.6852, 0.7523, 0.7494, 0.7523, 0.7494, 0.8141, 0.6852, 0.8141, 0.6852, 0.7523, 0.625, 0.7523, 0.625, 0.7523, 0.6852, 0.7523, 0.6852, 0.1877, 0.7494, 0.1877, 0.7494, 0.2495, 0.6852, 0.2495, 0.8115, 0.2495, 0.8736, 0.2495, 0.8736, 0.2495, 0.8115, 0.2495, 0.6852, 0.6251, 0.7494, 0.6251, 0.7494, 0.6866, 0.6852, 0.6866, 0.6852, 0.5022, 0.7494, 0.5022, 0.7494, 0.5061, 0.6852, 0.5061, 0.6852, 0.6251, 0.6852, 0.5636, 0.6852, 0.5636, 0.6852, 0.6251, 0.6852, 0.5061, 0.7494, 0.5061, 0.7494, 0.5061, 0.6852, 0.5061, 0.6852, 0.3134, 0.7494, 0.3134, 0.7494, 0.3134, 0.6852, 0.3134, 0.6852, 0.3769, 0.7494, 0.3769, 0.7494, 0.3769, 0.6852, 0.3769, 0.7494, 0.4355, 0.7494, 0.5022, 0.7494, 0.5022, 0.7494, 0.4355, 0.625, 0.4355, 0.6852, 0.4355, 0.6852, 0.5022, 0.625, 0.5022, 0.625, 0.3769, 0.6852, 0.3769, 0.6852, 0.4355, 0.625, 0.4355, 0.625, 0.3134, 0.6852, 0.3134, 0.6852, 0.3769, 0.625, 0.3769, 0.625, 0.5061, 0.6852, 0.5061, 0.6852, 0.5636, 0.625, 0.5636, 0.6852, 0.5636, 0.6852, 0.6251, 0.6852, 0.6251, 0.6852, 0.5636, 0.625, 0.5022, 0.6852, 0.5022, 0.6852, 0.5061, 0.625, 0.5061, 0.625, 0.6251, 0.6852, 0.6251, 0.6852, 0.6866, 0.625, 0.6866, 0.625, 0.3134, 0.625, 0.3134, 0.625, 0.3134, 0.625, 0.3134, 0.625, 0.1877, 0.6852, 0.1877, 0.6852, 0.2495, 0.625, 0.2495, 0.7494, 0.7523, 0.6852, 0.7523, 0.6852, 0.7523, 0.7494, 0.7523, 0.625, 0.7523, 0.6852, 0.7523, 0.6852, 0.8141, 0.625, 0.8141, 0.6852, 0.1877, 0.625, 0.1877, 0.625, 0.1877, 0.6852, 0.1877, 0.625, 0.06405, 0.6852, 0.06405, 0.6852, 0.1259, 0.625, 0.1259, 0.009765, 0.0, 0.02141, 0.0, 0.6852, 0.0, 0.625, 0.0, 0.625, 0.8141, 0.6852, 0.8141, 0.6852, 0.8759, 0.625, 0.8759, 0.625, 0.8759, 0.6852, 0.8759, 0.6852, 0.9361, 0.625, 0.9361, 0.9357, 0.1259, 0.9357, 0.06405, 0.9357, 0.06405, 0.9357, 0.1259, 0.06022, 0.1877, 0.06022, 0.2495, 0.06022, 0.2495, 0.06022, 0.1877, 0.0, 0.0, 0.0, 0.0, 0.0, 0.0, 0.0, 0.0, 0.0, 0.0, 0.0, 0.0, 0.0, 0.0, 0.0, 0.0, 0.625, 0.9361, 0.5608, 0.9361, 0.5608, 0.9361, 0.625, 0.9361, 0.5608, 0.8759, 0.5608, 0.8141, 0.5608, 0.8141, 0.5608, 0.8759, 0.004382, 0.0, 0.009765, 0.0, 0.625, 0.0, 0.5608, 0.0, 0.5608, 0.06405, 0.625, 0.06405, 0.625, 0.1259, 0.5608, 0.1259, 0.7494, 0.1877, 0.6852, 0.1877, 0.6852, 0.1877, 0.7494, 0.1877, 0.5608, 0.7523, 0.625, 0.7523, 0.625, 0.8141, 0.5608, 0.8141, 0.8115, 0.7523, 0.7494, 0.7523, 0.7494, 0.7523, 0.8115, 0.7523, 0.5608, 0.1877, 0.625, 0.1877, 0.625, 0.2495, 0.5608, 0.2495, 0.5608, 0.3134, 0.5608, 0.2495, 0.5608, 0.2495, 0.5608, 0.3134, 0.5608, 0.6251, 0.625, 0.6251, 0.625, 0.6866, 0.5608, 0.6866, 0.5608, 0.5022, 0.625, 0.5022, 0.625, 0.5061, 0.5608, 0.5061, 0.625, 0.6251, 0.5608, 0.6251, 0.5608, 0.6251, 0.625, 0.6251, 0.5608, 0.5061, 0.625, 0.5061, 0.625, 0.5636, 0.5608, 0.5636, 0.625, 0.3769, 0.5608, 0.3769, 0.5608, 0.3769, 0.625, 0.3769, 0.5608, 0.3769, 0.625, 0.3769, 0.625, 0.3769, 0.5608, 0.3769, 0.5608, 0.4355, 0.625, 0.4355, 0.625, 0.5022, 0.5608, 0.5022, 0.5006, 0.4355, 0.5608, 0.4355, 0.5608, 0.5022, 0.5006, 0.5022, 0.625, 0.3769, 0.625, 0.4355, 0.625, 0.4355, 0.625, 0.3769, 0.5006, 0.3134, 0.5608, 0.3134, 0.5608, 0.3769, 0.5006, 0.3769, 0.5006, 0.5636, 0.5006, 0.5061, 0.5006, 0.5061, 0.5006, 0.5636, 0.5006, 0.5636, 0.5608, 0.5636, 0.5608, 0.5636, 0.5006, 0.5636, 0.5006, 0.5022, 0.5608, 0.5022, 0.5608, 0.5061, 0.5006, 0.5061, 0.5006, 0.6251, 0.5608, 0.6251, 0.5608, 0.6866, 0.5006, 0.6866, 0.5006, 0.2495, 0.5608, 0.2495, 0.5608, 0.3134, 0.5006, 0.3134, 0.5006, 0.1877, 0.5608, 0.1877, 0.5608, 0.2495, 0.5006, 0.2495, 0.8736, 0.7523, 0.8115, 0.7523, 0.8115, 0.7523, 0.8736, 0.7523, 0.5006, 0.7523, 0.5608, 0.7523, 0.5608, 0.8141, 0.5006, 0.8141, 0.8115, 0.1877, 0.7494, 0.1877, 0.7494, 0.1877, 0.8115, 0.1877, 0.5006, 0.06405, 0.5608, 0.06405, 0.5608, 0.1259, 0.5006, 0.1259, 0.001955, 0.0, 0.004382, 0.0, 0.5608, 0.0, 0.5006, 0.0, 0.5006, 0.8759, 0.5006, 0.8141, 0.5006, 0.8141, 0.5006, 0.8759, 0.5006, 0.8759, 0.5608, 0.8759, 0.5608, 0.9361, 0.5006, 0.9361, 0.9357, 0.1877, 0.9357, 0.1259, 0.9357, 0.1259, 0.9357, 0.1877, 0.06022, 0.2495, 0.06022, 0.3134, 0.06022, 0.3134, 0.06022, 0.2495, 0.9357, 0.8141, 0.9357, 0.7523, 0.9357, 0.7523, 0.9357, 0.8141, 0.06022, 0.6251, 0.06022, 0.6866, 0.06022, 0.6866, 0.06022, 0.6251, 0.4385, 0.8759, 0.5006, 0.8759, 0.5006, 0.9361, 0.4385, 0.9361, 0.5006, 0.8141, 0.5006, 0.8759, 0.5006, 0.8759, 0.5006, 0.8141, 0.0008565, 0.0, 0.001955, 0.0, 0.5006, 0.0, 0.4385, 0.0, 0.4385, 0.06405, 0.5006, 0.06405, 0.5006, 0.1259, 0.4385, 0.1259, 0.5006, 0.1877, 0.4385, 0.1877, 0.4385, 0.1877, 0.5006, 0.1877, 0.4385, 0.7523, 0.5006, 0.7523, 0.5006, 0.8141, 0.4385, 0.8141, 0.5006, 0.7523, 0.4385, 0.7523, 0.4385, 0.7523, 0.5006, 0.7523, 0.4385, 0.1877, 0.5006, 0.1877, 0.5006, 0.2495, 0.4385, 0.2495, 0.5006, 0.2495, 0.5006, 0.3134, 0.5006, 0.3134, 0.5006, 0.2495, 0.4385, 0.6251, 0.5006, 0.6251, 0.5006, 0.6866, 0.4385, 0.6866, 0.4385, 0.5022, 0.5006, 0.5022, 0.5006, 0.5061, 0.4385, 0.5061, 0.4385, 0.5636, 0.5006, 0.5636, 0.5006, 0.6251, 0.4385, 0.6251, 0.4385, 0.5061, 0.5006, 0.5061, 0.5006, 0.5636, 0.4385, 0.5636, 0.4385, 0.3134, 0.5006, 0.3134, 0.5006, 0.3769, 0.4385, 0.3769, 0.4385, 0.4355, 0.3744, 0.4355, 0.3744, 0.4355, 0.4385, 0.4355, 0.4385, 0.4355, 0.5006, 0.4355, 0.5006, 0.5022, 0.4385, 0.5022, 0.3744, 0.5022, 0.3744, 0.4355, 0.3744, 0.4355, 0.3744, 0.5022, 0.5006, 0.3769, 0.5608, 0.3769, 0.5608, 0.3769, 0.5006, 0.3769, 0.3744, 0.3134, 0.4385, 0.3134, 0.4385, 0.3769, 0.3744, 0.3769, 0.4385, 0.5636, 0.3744, 0.5636, 0.3744, 0.5636, 0.4385, 0.5636, 0.3744, 0.5636, 0.4385, 0.5636, 0.4385, 0.5636, 0.3744, 0.5636, 0.3744, 0.5022, 0.4385, 0.5022, 0.4385, 0.5061, 0.3744, 0.5061, 0.4385, 0.6251, 0.4385, 0.6866, 0.4385, 0.6866, 0.4385, 0.6251, 0.4385, 0.3134, 0.3744, 0.3134, 0.3744, 0.3134, 0.4385, 0.3134, 0.3744, 0.1877, 0.4385, 0.1877, 0.4385, 0.2495, 0.3744, 0.2495, 0.4385, 0.7523, 0.3744, 0.7523, 0.3744, 0.7523, 0.4385, 0.7523, 0.3744, 0.7523, 0.4385, 0.7523, 0.4385, 0.8141, 0.3744, 0.8141, 0.4385, 0.1877, 0.3744, 0.1877, 0.3744, 0.1877, 0.4385, 0.1877, 0.3744, 0.06405, 0.4385, 0.06405, 0.4385, 0.1259, 0.3744, 0.1259, 0.0003656, 0.0, 0.0008565, 0.0, 0.4385, 0.0, 0.3744, 0.0, 0.4385, 0.8759, 0.3744, 0.8759, 0.3744, 0.8759, 0.4385, 0.8759, 0.3744, 0.8759, 0.4385, 0.8759, 0.4385, 0.9361, 0.3744, 0.9361, 0.3744, 0.0, 0.4385, 0.0, 0.4385, 0.0, 0.3744, 0.0, 0.0, 0.0, 0.0, 0.0, 0.0, 0.0, 0.0, 0.0, 0.9357, 0.7523, 0.9357, 0.6866, 0.9357, 0.6866, 0.9357, 0.7523, 0.06022, 0.5022, 0.06022, 0.5061, 0.06022, 0.5061, 0.06022, 0.5022, 0.3141, 0.8759, 0.3744, 0.8759, 0.3744, 0.9361, 0.3141, 0.9361, 0.3141, 0.8141, 0.3744, 0.8141, 0.3744, 0.8759, 0.3141, 0.8759, 0.0001534, 0.0, 0.0003656, 0.0, 0.3744, 0.0, 0.3141, 0.0, 0.3141, 0.06405, 0.3744, 0.06405, 0.3744, 0.1259, 0.3141, 0.1259, 0.3744, 0.1877, 0.3141, 0.1877, 0.3141, 0.1877, 0.3744, 0.1877, 0.3141, 0.7523, 0.3744, 0.7523, 0.3744, 0.8141, 0.3141, 0.8141, 0.3744, 0.7523, 0.3141, 0.7523, 0.3141, 0.7523, 0.3744, 0.7523, 0.3141, 0.1877, 0.3744, 0.1877, 0.3744, 0.1877, 0.3141, 0.1877, 0.3744, 0.3134, 0.3141, 0.3134, 0.3141, 0.3134, 0.3744, 0.3134, 0.3141, 0.6251, 0.3744, 0.6251, 0.3744, 0.6866, 0.3141, 0.6866, 0.3141, 0.5022, 0.3744, 0.5022, 0.3744, 0.5061, 0.3141, 0.5061, 0.3141, 0.5636, 0.3744, 0.5636, 0.3744, 0.6251, 0.3141, 0.6251, 0.3141, 0.5061, 0.3744, 0.5061, 0.3744, 0.5636, 0.3141, 0.5636, 0.3141, 0.3134, 0.3744, 0.3134, 0.3744, 0.3769, 0.3141, 0.3769, 0.3141, 0.3769, 0.3744, 0.3769, 0.3744, 0.4355, 0.3141, 0.4355, 0.3141, 0.4355, 0.3744, 0.4355, 0.3744, 0.5022, 0.3141, 0.5022, 0.2492, 0.5061, 0.2492, 0.5022, 0.2492, 0.5022, 0.2492, 0.5061, 0.3141, 0.5636, 0.3141, 0.6251, 0.3141, 0.6251, 0.3141, 0.5636, 0.3141, 0.7523, 0.2492, 0.7523, 0.2492, 0.7523, 0.3141, 0.7523, 0.2492, 0.6866, 0.2492, 0.6251, 0.2492, 0.6251, 0.2492, 0.6866, 0.3141, 0.5061, 0.3141, 0.5636, 0.3141, 0.5636, 0.3141, 0.5061, 0.2492, 0.5022, 0.2492, 0.4355, 0.2492, 0.4355, 0.2492, 0.5022, 0.3141, 0.3134, 0.3141, 0.3769, 0.3141, 0.3769, 0.3141, 0.3134, 0.3141, 0.2495, 0.3141, 0.3134, 0.3141, 0.3134, 0.3141, 0.2495, 0.2492, 0.1877, 0.3141, 0.1877, 0.3141, 0.2495, 0.2492, 0.2495, 0.3141, 0.6866, 0.3141, 0.7523, 0.3141, 0.7523, 0.3141, 0.6866, 0.2492, 0.7523, 0.3141, 0.7523, 0.3141, 0.8141, 0.2492, 0.8141, 0.3141, 0.1877, 0.2492, 0.1877, 0.2492, 0.1877, 0.3141, 0.1877, 0.2492, 0.06405, 0.3141, 0.06405, 0.3141, 0.1259, 0.2492, 0.1259, 6.083e-05, 0.0, 0.0001534, 0.0, 0.3141, 0.0, 0.2492, 0.0, 0.2492, 0.8759, 0.2492, 0.8141, 0.2492, 0.8141, 0.2492, 0.8759, 0.2492, 0.8759, 0.3141, 0.8759, 0.3141, 0.9361, 0.2492, 0.9361, 0.0, 0.0, 0.0, 0.0, 0.0, 0.0, 0.0, 0.0, 0.9357, 0.2495, 0.9357, 0.1877, 0.9357, 0.1877, 0.9357, 0.2495, 0.06022, 0.5636, 0.06022, 0.6251, 0.06022, 0.6251, 0.06022, 0.5636, 0.3744, 0.9361, 0.4385, 0.9361, 0.4385, 0.9361, 0.3744, 0.9361, 0.1869, 0.8759, 0.2492, 0.8759, 0.2492, 0.9361, 0.1869, 0.9361, 0.1869, 0.8759, 0.1869, 0.8141, 0.1869, 0.8141, 0.1869, 0.8759, 2.281e-05, 0.0, 6.083e-05, 0.0, 0.2492, 0.0, 0.1869, 0.0, 0.1869, 0.1259, 0.2492, 0.1259, 0.2492, 0.1259, 0.1869, 0.1259, 0.1869, 0.7523, 0.2492, 0.7523, 0.2492, 0.8141, 0.1869, 0.8141, 0.1869, 0.6866, 0.2492, 0.6866, 0.2492, 0.7523, 0.1869, 0.7523, 0.1869, 0.1877, 0.2492, 0.1877, 0.2492, 0.2495, 0.1869, 0.2495, 0.1869, 0.2495, 0.2492, 0.2495, 0.2492, 0.3134, 0.1869, 0.3134, 0.1869, 0.6251, 0.2492, 0.6251, 0.2492, 0.6866, 0.1869, 0.6866, 0.1869, 0.5022, 0.2492, 0.5022, 0.2492, 0.5061, 0.1869, 0.5061, 0.1869, 0.5636, 0.2492, 0.5636, 0.2492, 0.6251, 0.1869, 0.6251, 0.1869, 0.5061, 0.2492, 0.5061, 0.2492, 0.5636, 0.1869, 0.5636, 0.1869, 0.3134, 0.2492, 0.3134, 0.2492, 0.3769, 0.1869, 0.3769, 0.1869, 0.3769, 0.2492, 0.3769, 0.2492, 0.4355, 0.1869, 0.4355, 0.1869, 0.4355, 0.2492, 0.4355, 0.2492, 0.5022, 0.1869, 0.5022, 0.1869, 0.5022, 0.1869, 0.5061, 0.1869, 0.5061, 0.1869, 0.5022, 0.1246, 0.5061, 0.1246, 0.5022, 0.1246, 0.5022, 0.1246, 0.5061, 0.1869, 0.5636, 0.1869, 0.6251, 0.1869, 0.6251, 0.1869, 0.5636, 0.1869, 0.1259, 0.1869, 0.1877, 0.1869, 0.1877, 0.1869, 0.1259, 0.1246, 0.6866, 0.1246, 0.6251, 0.1246, 0.6251, 0.1246, 0.6866, 0.1869, 0.5061, 0.1869, 0.5636, 0.1869, 0.5636, 0.1869, 0.5061, 0.1246, 0.3134, 0.1246, 0.2495, 0.1246, 0.2495, 0.1246, 0.3134, 0.1246, 0.5022, 0.1246, 0.4355, 0.1246, 0.4355, 0.1246, 0.5022, 0.1869, 0.3134, 0.1869, 0.3769, 0.1869, 0.3769, 0.1869, 0.3134, 0.1246, 0.7523, 0.1246, 0.6866, 0.1246, 0.6866, 0.1246, 0.7523, 0.1869, 0.8141, 0.1246, 0.8141, 0.1246, 0.8141, 0.1869, 0.8141, 0.1246, 0.2495, 0.1246, 0.1877, 0.1246, 0.1877, 0.1246, 0.2495, 0.1246, 0.06405, 0.1869, 0.06405, 0.1869, 0.1259, 0.1246, 0.1259, 7.604e-06, 0.0, 2.281e-05, 0.0, 0.1869, 0.0, 0.1246, 0.0, 0.1869, 0.8141, 0.1869, 0.8759, 0.1869, 0.8759, 0.1869, 0.8141, 0.1246, 0.8759, 0.1869, 0.8759, 0.1869, 0.9361, 0.1246, 0.9361, 0.8115, 0.0, 0.8736, 0.0, 0.8736, 0.0, 0.8115, 0.0, 0.9357, 0.3134, 0.9357, 0.2495, 0.9357, 0.2495, 0.9357, 0.3134, 0.06022, 0.5061, 0.06022, 0.5636, 0.06022, 0.5636, 0.06022, 0.5061, 0.4385, 0.06405, 0.3744, 0.06405, 0.3744, 0.06405, 0.4385, 0.06405, 0.06022, 0.8759, 0.1246, 0.8759, 0.1246, 0.9361, 0.06022, 0.9361, 0.06022, 0.8141, 0.1246, 0.8141, 0.1246, 0.8759, 0.06022, 0.8759, 1.838e-06, 0.0, 7.604e-06, 0.0, 0.1246, 0.0, 0.06022, 0.0, 0.06022, 0.06405, 0.1246, 0.06405, 0.1246, 0.1259, 0.06022, 0.1259, 0.06022, 0.1259, 0.1246, 0.1259, 0.1246, 0.1877, 0.06022, 0.1877, 0.06022, 0.7523, 0.1246, 0.7523, 0.1246, 0.8141, 0.06022, 0.8141, 0.06022, 0.6866, 0.1246, 0.6866, 0.1246, 0.7523, 0.06022, 0.7523, 0.06022, 0.1877, 0.1246, 0.1877, 0.1246, 0.2495, 0.06022, 0.2495, 0.06022, 0.2495, 0.1246, 0.2495, 0.1246, 0.3134, 0.06022, 0.3134, 0.06022, 0.6251, 0.1246, 0.6251, 0.1246, 0.6866, 0.06022, 0.6866, 0.06022, 0.5022, 0.1246, 0.5022, 0.1246, 0.5061, 0.06022, 0.5061, 0.06022, 0.5636, 0.1246, 0.5636, 0.1246, 0.6251, 0.06022, 0.6251, 0.06022, 0.5061, 0.1246, 0.5061, 0.1246, 0.5636, 0.06022, 0.5636, 0.06022, 0.3134, 0.1246, 0.3134, 0.1246, 0.3769, 0.06022, 0.3769, 0.06022, 0.3769, 0.1246, 0.3769, 0.1246, 0.4355, 0.06022, 0.4355, 0.06022, 0.4355, 0.1246, 0.4355, 0.1246, 0.5022, 0.06022, 0.5022, 0.0, 0.0, 0.0, 0.0, 0.0, 0.0, 0.0, 0.0, 0.9357, 0.6866, 0.9357, 0.6251, 0.9357, 0.6251, 0.9357, 0.6866, 0.06022, 0.3134, 0.06022, 0.3769, 0.06022, 0.3769, 0.06022, 0.3134, 0.0, 0.0, 0.0, 0.0, 0.0, 0.0, 0.0, 0.0, 0.8115, 0.9361, 0.8736, 0.9361, 0.8736, 0.9361, 0.8115, 0.9361, 0.0, 0.0, 0.0, 0.0, 0.0, 0.0, 0.0, 0.0, 0.9357, 0.5061, 0.9357, 0.5022, 0.9357, 0.5022, 0.9357, 0.5061, 0.06022, 0.3769, 0.06022, 0.4355, 0.06022, 0.4355, 0.06022, 0.3769, 0.8736, 0.06405, 0.8115, 0.06405, 0.8115, 0.06405, 0.8736, 0.06405, 0.9357, 0.6251, 0.9357, 0.5636, 0.9357, 0.5636, 0.9357, 0.6251, 0.06022, 0.4355, 0.06022, 0.5022, 0.06022, 0.5022, 0.06022, 0.4355, 0.0, 0.0, 0.0, 0.0, 0.0, 0.0, 0.0, 0.0, 0.0, 0.0, 0.0, 0.0, 0.0, 0.0, 0.0, 0.0, 0.0, 0.0, 1.838e-06, 0.0, 0.06022, 0.0, 0.0, 0.0, 0.1246, 0.0, 0.1869, 0.0, 0.1869, 0.0, 0.1246, 0.0, 0.9357, 0.5636, 0.9357, 0.5061, 0.9357, 0.5061, 0.9357, 0.5636, 0.0, 0.0, 0.0, 0.0, 0.0, 0.0, 0.0, 0.0, 0.9357, 0.3769, 0.9357, 0.3134, 0.9357, 0.3134, 0.9357, 0.3769, 0.9357, 0.9361, 1.0, 0.9361, 1.0, 1.0, 0.9357, 1.0, 0.9357, 0.0, 1.0, 0.0, 1.0, 0.06405, 0.9357, 0.06405, 0.9357, 0.8759, 1.0, 0.8759, 1.0, 0.9361, 0.9357, 0.9361, 0.9357, 0.8141, 1.0, 0.8141, 1.0, 0.8759, 0.9357, 0.8759, 0.4678, 0.0, 1.0, 0.0, 1.0, 0.0, 0.9357, 0.0, 0.9357, 0.06405, 1.0, 0.06405, 1.0, 0.1259, 0.9357, 0.1259, 0.9357, 0.1259, 1.0, 0.1259, 1.0, 0.1877, 0.9357, 0.1877, 0.9357, 0.7523, 1.0, 0.7523, 1.0, 0.8141, 0.9357, 0.8141, 0.9357, 0.6866, 1.0, 0.6866, 1.0, 0.7523, 0.9357, 0.7523, 0.9357, 0.1877, 1.0, 0.1877, 1.0, 0.2495, 0.9357, 0.2495, 0.9357, 0.2495, 1.0, 0.2495, 1.0, 0.3134, 0.9357, 0.3134, 0.9357, 0.6251, 1.0, 0.6251, 1.0, 0.6866, 0.9357, 0.6866, 0.9357, 0.5022, 1.0, 0.5022, 1.0, 0.5061, 0.9357, 0.5061, 0.9357, 0.5636, 1.0, 0.5636, 1.0, 0.6251, 0.9357, 0.6251, 0.9357, 0.5061, 1.0, 0.5061, 1.0, 0.5636, 0.9357, 0.5636, 0.9357, 0.3134, 1.0, 0.3134, 1.0, 0.3769, 0.9357, 0.3769, 0.9357, 0.3769, 1.0, 0.3769, 1.0, 0.4355, 0.9357, 0.4355, 0.9357, 0.4355, 1.0, 0.4355, 1.0, 0.5022, 0.9357, 0.5022, 0.8736, 0.0, 0.9357, 0.0, 0.9357, 0.06405, 0.8736, 0.06405, 0.8736, 0.9361, 0.9357, 0.9361, 0.9357, 1.0, 0.8736, 1.0, 0.8115, 0.9361, 0.8736, 0.9361, 0.8736, 1.0, 0.8115, 1.0, 0.8115, 0.0, 0.8736, 0.0, 0.8736, 0.06405, 0.8115, 0.06405, 0.7494, 0.0, 0.8115, 0.0, 0.8115, 0.06405, 0.7494, 0.06405, 0.7494, 0.9361, 0.8115, 0.9361, 0.8115, 1.0, 0.7494, 1.0, 0.6852, 0.9361, 0.7494, 0.9361, 0.7494, 1.0, 0.6852, 1.0, 0.6852, 0.0, 0.7494, 0.0, 0.7494, 0.06405, 0.6852, 0.06405, 0.625, 0.0, 0.6852, 0.0, 0.6852, 0.06405, 0.625, 0.06405, 0.625, 0.9361, 0.6852, 0.9361, 0.6852, 1.0, 0.625, 1.0, 0.5608, 0.9361, 0.625, 0.9361, 0.625, 1.0, 0.5608, 1.0, 0.5608, 0.0, 0.625, 0.0, 0.625, 0.06405, 0.5608, 0.06405, 0.5006, 0.0, 0.5608, 0.0, 0.5608, 0.06405, 0.5006, 0.06405, 0.5006, 0.9361, 0.5608, 0.9361, 0.5608, 1.0, 0.5006, 1.0, 0.4385, 0.9361, 0.5006, 0.9361, 0.5006, 1.0, 0.4385, 1.0, 0.4385, 0.0, 0.5006, 0.0, 0.5006, 0.06405, 0.4385, 0.06405, 0.3744, 0.0, 0.4385, 0.0, 0.4385, 0.06405, 0.3744, 0.06405, 0.3744, 0.9361, 0.4385, 0.9361, 0.4385, 1.0, 0.3744, 1.0, 0.3141, 0.9361, 0.3744, 0.9361, 0.3744, 1.0, 0.3141, 1.0, 0.3141, 0.0, 0.3744, 0.0, 0.3744, 0.06405, 0.3141, 0.06405, 0.2492, 0.0, 0.3141, 0.0, 0.3141, 0.06405, 0.2492, 0.06405, 0.2492, 0.9361, 0.3141, 0.9361, 0.3141, 1.0, 0.2492, 1.0, 0.1869, 0.9361, 0.2492, 0.9361, 0.2492, 1.0, 0.1869, 1.0, 0.1869, 0.0, 0.2492, 0.0, 0.2492, 0.06405, 0.1869, 0.06405, 0.1246, 0.0, 0.1869, 0.0, 0.1869, 0.06405, 0.1246, 0.06405, 0.1246, 0.9361, 0.1869, 0.9361, 0.1869, 1.0, 0.1246, 1.0, 0.06022, 0.9361, 0.1246, 0.9361, 0.1246, 1.0, 0.06022, 1.0, 0.06022, 0.0, 0.1246, 0.0, 0.1246, 0.06405, 0.06022, 0.06405, 0.0, 0.4355, 0.06022, 0.4355, 0.06022, 0.5022, 0.0, 0.5022, 0.0, 0.3769, 0.06022, 0.3769, 0.06022, 0.4355, 0.0, 0.4355, 0.0, 0.3134, 0.06022, 0.3134, 0.06022, 0.3769, 0.0, 0.3769, 0.0, 0.5061, 0.06022, 0.5061, 0.06022, 0.5636, 0.0, 0.5636, 0.0, 0.5636, 0.06022, 0.5636, 0.06022, 0.6251, 0.0, 0.6251, 0.0, 0.5022, 0.06022, 0.5022, 0.06022, 0.5061, 0.0, 0.5061, 0.0, 0.6251, 0.06022, 0.6251, 0.06022, 0.6866, 0.0, 0.6866, 0.0, 0.2495, 0.06022, 0.2495, 0.06022, 0.3134, 0.0, 0.3134, 0.0, 0.1877, 0.06022, 0.1877, 0.06022, 0.2495, 0.0, 0.2495, 0.0, 0.6866, 0.06022, 0.6866, 0.06022, 0.7523, 0.0, 0.7523, 0.0, 0.7523, 0.06022, 0.7523, 0.06022, 0.8141, 0.0, 0.8141, 0.0, 0.1259, 0.06022, 0.1259, 0.06022, 0.1877, 0.0, 0.1877, 0.0, 0.06405, 0.06022, 0.06405, 0.06022, 0.1259, 0.0, 0.1259, 0.0, 0.8141, 0.06022, 0.8141, 0.06022, 0.8759, 0.0, 0.8759, 0.0, 0.8759, 0.06022, 0.8759, 0.06022, 0.9361, 0.0, 0.9361, 0.0, 0.0, 0.06022, 0.0, 0.06022, 0.06405, 0.0, 0.06405, 0.0, 0.9361, 0.06022, 0.9361, 0.06022, 1.0, 0.0, 1.0, 0.5006, 0.06405, 0.4385, 0.06405, 0.4385, 0.06405, 0.5006, 0.06405, 0.0, 0.0, 0.0, 0.0, 0.0, 0.0, 0.0, 0.0, 0.4385, 0.9361, 0.5006, 0.9361, 0.5006, 0.9361, 0.4385, 0.9361, 0.8736, 0.0, 0.9357, 0.0, 0.9357, 0.0, 0.8736, 0.0, 0.0, 0.0, 0.0, 0.0, 0.0, 0.0, 0.0, 0.0, 0.4385, 0.0, 0.5006, 0.0, 0.5006, 0.0, 0.4385, 0.0, 0.0, 0.0, 0.0, 0.0, 0.0, 0.0, 0.0, 0.0, 0.0, 0.0, 0.0, 0.0, 0.0, 0.0, 0.0, 0.0, 0.0, 0.0, 0.0, 0.0, 0.0, 0.0, 0.0, 0.0, 0.7494, 0.06405, 0.6852, 0.06405, 0.6852, 0.06405, 0.7494, 0.06405, 0.0, 0.0, 0.0, 0.0, 0.0, 0.0, 0.0, 0.0, 0.6852, 0.9361, 0.7494, 0.9361, 0.7494, 0.9361, 0.6852, 0.9361, 0.0, 0.0, 0.0, 0.0, 0.0, 0.0, 0.0, 0.0, 0.3141, 0.06405, 0.2492, 0.06405, 0.2492, 0.06405, 0.3141, 0.06405, 0.0, 0.0, 0.0, 0.0, 0.0, 0.0, 0.0, 0.0, 0.0, 0.0, 0.0, 0.0, 0.0, 0.0, 0.0, 0.0, 0.6852, 0.0, 0.7494, 0.0, 0.7494, 0.0, 0.6852, 0.0, 0.2492, 0.9361, 0.3141, 0.9361, 0.3141, 0.9361, 0.2492, 0.9361, 0.0, 0.0, 0.0, 0.0, 0.0, 0.0, 0.0, 0.0, 0.0, 0.0, 0.0, 0.0, 0.0, 0.0, 0.0, 0.0, 0.0, 0.0, 0.0, 0.0, 0.0, 0.0, 0.0, 0.0, 0.2492, 0.0, 0.3141, 0.0, 0.3141, 0.0, 0.2492, 0.0, 0.0, 0.0, 0.0, 0.0, 0.0, 0.0, 0.0, 0.0, 0.0, 0.0, 0.0, 0.0, 0.0, 0.0, 0.0, 0.0, 0.0, 0.0, 0.0, 0.0, 0.0, 0.0, 0.0, 0.0, 0.0, 0.0, 0.0, 0.0, 0.0, 0.0, 0.0, 0.0, 0.5608, 0.06405, 0.5006, 0.06405, 0.5006, 0.06405, 0.5608, 0.06405, 0.0, 0.0, 0.0, 0.0, 0.0, 0.0, 0.0, 0.0, 0.0, 0.0, 0.0, 0.0, 0.0, 0.0, 0.0, 0.0, 0.5006, 0.9361, 0.5608, 0.9361, 0.5608, 0.9361, 0.5006, 0.9361, 0.0, 0.0, 0.0, 0.0, 0.0, 0.0, 0.0, 0.0, 0.1246, 0.06405, 0.06022, 0.06405, 0.06022, 0.06405, 0.1246, 0.06405, 0.06022, 0.9361, 0.1246, 0.9361, 0.1246, 0.9361, 0.06022, 0.9361, 0.5006, 0.0, 0.5608, 0.0, 0.5608, 0.0, 0.5006, 0.0, 0.0, 0.0, 0.0, 0.0, 0.0, 0.0, 0.0, 0.0, 0.0, 0.0, 0.0, 0.0, 0.0, 0.0, 0.0, 0.0, 0.06022, 0.0, 0.1246, 0.0, 0.1246, 0.0, 0.06022, 0.0, 0.0, 0.0, 0.0, 0.0, 0.0, 0.0, 0.0, 0.0, 0.8115, 0.06405, 0.7494, 0.06405, 0.7494, 0.06405, 0.8115, 0.06405, 0.0, 0.0, 0.0, 0.0, 0.0, 0.0, 0.0, 0.0, 0.7494, 0.9361, 0.8115, 0.9361, 0.8115, 0.9361, 0.7494, 0.9361, 0.0, 0.0, 0.0, 0.0, 0.0, 0.0, 0.0, 0.0, 0.0, 0.0, 0.0, 0.0, 0.0, 0.0, 0.0, 0.0, 0.3744, 0.06405, 0.3141, 0.06405, 0.3141, 0.06405, 0.3744, 0.06405, 0.0, 0.0, 0.06022, 0.0, 0.06022, 0.0, 0.0, 0.0, 0.3141, 0.9361, 0.3744, 0.9361, 0.3744, 0.9361, 0.3141, 0.9361, 0.7494, 0.0, 0.8115, 0.0, 0.8115, 0.0, 0.7494, 0.0, 0.0, 0.0, 0.0, 0.0, 0.0, 0.0, 0.0, 0.0, 0.0, 0.0, 0.0, 0.0, 0.0, 0.0, 0.0, 0.0, 0.3141, 0.0, 0.3744, 0.0, 0.3744, 0.0, 0.3141, 0.0, 0.0, 0.0, 0.0, 0.0, 0.0, 0.0, 0.0, 0.0, 0.0, 0.0, 0.0, 0.0, 0.0, 0.0, 0.0, 0.0, 0.0, 0.0, 0.0, 0.0, 0.0, 0.0, 0.0, 0.0, 0.625, 0.06405, 0.5608, 0.06405, 0.5608, 0.06405, 0.625, 0.06405, 0.0, 0.0, 0.0, 0.0, 0.0, 0.0, 0.0, 0.0, 0.0, 0.0, 0.0, 0.0, 0.0, 0.0, 0.0, 0.0, 0.5608, 0.9361, 0.625, 0.9361, 0.625, 0.9361, 0.5608, 0.9361, 0.9357, 0.5022, 0.9357, 0.4355, 0.9357, 0.4355, 0.9357, 0.5022, 0.1869, 0.06405, 0.1246, 0.06405, 0.1246, 0.06405, 0.1869, 0.06405, 0.0, 0.0, 0.0, 0.0, 0.0, 0.0, 0.0, 0.0, 0.9357, 0.4355, 0.9357, 0.3769, 0.9357, 0.3769, 0.9357, 0.4355, 0.1246, 0.9361, 0.1869, 0.9361, 0.1869, 0.9361, 0.1246, 0.9361, 0.5608, 0.0, 0.625, 0.0, 0.625, 0.0, 0.5608, 0.0, 0.5608, 0.8759, 0.625, 0.8759, 0.625, 0.9361, 0.5608, 0.9361, 0.5608, 0.8759, 0.625, 0.8759, 0.625, 0.8759, 0.5608, 0.8759, 0.5608, 0.9361, 0.5608, 0.8759, 0.5608, 0.8759, 0.5608, 0.9361, 0.625, 0.8759, 0.625, 0.9361, 0.625, 0.9361, 0.625, 0.8759, 0.5608, 0.8141, 0.625, 0.8141, 0.625, 0.8759, 0.5608, 0.8759, 0.625, 0.8141, 0.625, 0.8759, 0.625, 0.8759, 0.625, 0.8141, 0.5608, 0.8141, 0.625, 0.8141, 0.625, 0.8141, 0.5608, 0.8141, 0.625, 0.8759, 0.5608, 0.8759, 0.5608, 0.8759, 0.625, 0.8759, 0.5006, 0.8141, 0.5608, 0.8141, 0.5608, 0.8759, 0.5006, 0.8759, 0.5608, 0.8141, 0.5608, 0.8759, 0.5608, 0.8759, 0.5608, 0.8141, 0.5006, 0.8141, 0.5608, 0.8141, 0.5608, 0.8141, 0.5006, 0.8141, 0.5608, 0.8759, 0.5006, 0.8759, 0.5006, 0.8759, 0.5608, 0.8759, 0.4385, 0.8141, 0.5006, 0.8141, 0.5006, 0.8759, 0.4385, 0.8759, 0.4385, 0.8141, 0.5006, 0.8141, 0.5006, 0.8141, 0.4385, 0.8141, 0.5006, 0.8759, 0.4385, 0.8759, 0.4385, 0.8759, 0.5006, 0.8759, 0.4385, 0.8759, 0.4385, 0.8141, 0.4385, 0.8141, 0.4385, 0.8759, 0.3744, 0.8141, 0.4385, 0.8141, 0.4385, 0.8759, 0.3744, 0.8759, 0.3744, 0.8759, 0.3744, 0.8141, 0.3744, 0.8141, 0.3744, 0.8759, 0.4385, 0.8141, 0.4385, 0.8759, 0.4385, 0.8759, 0.4385, 0.8141, 0.3744, 0.8141, 0.4385, 0.8141, 0.4385, 0.8141, 0.3744, 0.8141, 0.2492, 0.8141, 0.3141, 0.8141, 0.3141, 0.8759, 0.2492, 0.8759, 0.3141, 0.8141, 0.3141, 0.8759, 0.3141, 0.8759, 0.3141, 0.8141, 0.2492, 0.8141, 0.3141, 0.8141, 0.3141, 0.8141, 0.2492, 0.8141, 0.3141, 0.8759, 0.2492, 0.8759, 0.2492, 0.8759, 0.3141, 0.8759, 0.1869, 0.8141, 0.2492, 0.8141, 0.2492, 0.8759, 0.1869, 0.8759, 0.2492, 0.8141, 0.2492, 0.8759, 0.2492, 0.8759, 0.2492, 0.8141, 0.1869, 0.8141, 0.2492, 0.8141, 0.2492, 0.8141, 0.1869, 0.8141, 0.2492, 0.8759, 0.1869, 0.8759, 0.1869, 0.8759, 0.2492, 0.8759, 0.1246, 0.8141, 0.1869, 0.8141, 0.1869, 0.8759, 0.1246, 0.8759, 0.1246, 0.8141, 0.1869, 0.8141, 0.1869, 0.8141, 0.1246, 0.8141, 0.1869, 0.8759, 0.1246, 0.8759, 0.1246, 0.8759, 0.1869, 0.8759, 0.1246, 0.8759, 0.1246, 0.8141, 0.1246, 0.8141, 0.1246, 0.8759, 0.1246, 0.7523, 0.1869, 0.7523, 0.1869, 0.8141, 0.1246, 0.8141, 0.1869, 0.7523, 0.1869, 0.8141, 0.1869, 0.8141, 0.1869, 0.7523, 0.1246, 0.7523, 0.1869, 0.7523, 0.1869, 0.7523, 0.1246, 0.7523, 0.1246, 0.8141, 0.1246, 0.7523, 0.1246, 0.7523, 0.1246, 0.8141, 0.1246, 0.6866, 0.1869, 0.6866, 0.1869, 0.7523, 0.1246, 0.7523, 0.1869, 0.7523, 0.1246, 0.7523, 0.1246, 0.7523, 0.1869, 0.7523, 0.1869, 0.6866, 0.1869, 0.7523, 0.1869, 0.7523, 0.1869, 0.6866, 0.1246, 0.6866, 0.1869, 0.6866, 0.1869, 0.6866, 0.1246, 0.6866, 0.1246, 0.4355, 0.1869, 0.4355, 0.1869, 0.5022, 0.1246, 0.5022, 0.1246, 0.3769, 0.1869, 0.3769, 0.1869, 0.4355, 0.1246, 0.4355, 0.1246, 0.3134, 0.1869, 0.3134, 0.1869, 0.3769, 0.1246, 0.3769, 0.1246, 0.5061, 0.1869, 0.5061, 0.1869, 0.5636, 0.1246, 0.5636, 0.1246, 0.5636, 0.1869, 0.5636, 0.1869, 0.6251, 0.1246, 0.6251, 0.1246, 0.5022, 0.1869, 0.5022, 0.1869, 0.5061, 0.1246, 0.5061, 0.1246, 0.6251, 0.1869, 0.6251, 0.1869, 0.6866, 0.1246, 0.6866, 0.1246, 0.2495, 0.1869, 0.2495, 0.1869, 0.3134, 0.1246, 0.3134, 0.1246, 0.1877, 0.1869, 0.1877, 0.1869, 0.2495, 0.1246, 0.2495, 0.1246, 0.1259, 0.1869, 0.1259, 0.1869, 0.1877, 0.1246, 0.1877, 0.1246, 0.6251, 0.1246, 0.5636, 0.1246, 0.5636, 0.1246, 0.6251, 0.1869, 0.6251, 0.1869, 0.6866, 0.1869, 0.6866, 0.1869, 0.6251, 0.1246, 0.1877, 0.1246, 0.1259, 0.1246, 0.1259, 0.1246, 0.1877, 0.1246, 0.5636, 0.1246, 0.5061, 0.1246, 0.5061, 0.1246, 0.5636, 0.1869, 0.6866, 0.1246, 0.6866, 0.1246, 0.6866, 0.1869, 0.6866, 0.1869, 0.2495, 0.1869, 0.3134, 0.1869, 0.3134, 0.1869, 0.2495, 0.1869, 0.4355, 0.1869, 0.5022, 0.1869, 0.5022, 0.1869, 0.4355, 0.1246, 0.3769, 0.1246, 0.3134, 0.1246, 0.3134, 0.1246, 0.3769, 0.1869, 0.1877, 0.1869, 0.2495, 0.1869, 0.2495, 0.1869, 0.1877, 0.1246, 0.1259, 0.1869, 0.1259, 0.1869, 0.1259, 0.1246, 0.1259, 0.1869, 0.3769, 0.1869, 0.4355, 0.1869, 0.4355, 0.1869, 0.3769, 0.1246, 0.4355, 0.1246, 0.3769, 0.1246, 0.3769, 0.1246, 0.4355, 0.1869, 0.1259, 0.2492, 0.1259, 0.2492, 0.1877, 0.1869, 0.1877, 0.2492, 0.1259, 0.2492, 0.1877, 0.2492, 0.1877, 0.2492, 0.1259, 0.1869, 0.1877, 0.1869, 0.1259, 0.1869, 0.1259, 0.1869, 0.1877, 0.2492, 0.1877, 0.1869, 0.1877, 0.1869, 0.1877, 0.2492, 0.1877, 0.2492, 0.1259, 0.1869, 0.1259, 0.1869, 0.1259, 0.2492, 0.1259, 0.2492, 0.1259, 0.1869, 0.1259, 0.1869, 0.1259, 0.2492, 0.1259, 0.1869, 0.06405, 0.2492, 0.06405, 0.2492, 0.06405, 0.1869, 0.06405, 0.8115, 0.1259, 0.8736, 0.1259, 0.8736, 0.1877, 0.8115, 0.1877, 0.7494, 0.1259, 0.8115, 0.1259, 0.8115, 0.1877, 0.7494, 0.1877, 0.6852, 0.1259, 0.7494, 0.1259, 0.7494, 0.1877, 0.6852, 0.1877, 0.625, 0.1259, 0.6852, 0.1259, 0.6852, 0.1877, 0.625, 0.1877, 0.5608, 0.1259, 0.625, 0.1259, 0.625, 0.1877, 0.5608, 0.1877, 0.5006, 0.1259, 0.5608, 0.1259, 0.5608, 0.1877, 0.5006, 0.1877, 0.4385, 0.1259, 0.5006, 0.1259, 0.5006, 0.1877, 0.4385, 0.1877, 0.3744, 0.1259, 0.4385, 0.1259, 0.4385, 0.1877, 0.3744, 0.1877, 0.3141, 0.1259, 0.3744, 0.1259, 0.3744, 0.1877, 0.3141, 0.1877, 0.2492, 0.1259, 0.3141, 0.1259, 0.3141, 0.1877, 0.2492, 0.1877, 0.2492, 0.1877, 0.2492, 0.1259, 0.2492, 0.1259, 0.2492, 0.1877, 0.8736, 0.1259, 0.8736, 0.1877, 0.8736, 0.1877, 0.8736, 0.1259, 0.2492, 0.1259, 0.3141, 0.1259, 0.3141, 0.1259, 0.2492, 0.1259, 0.3141, 0.1259, 0.3744, 0.1259, 0.3744, 0.1259, 0.3141, 0.1259, 0.3744, 0.1259, 0.4385, 0.1259, 0.4385, 0.1259, 0.3744, 0.1259, 0.4385, 0.1259, 0.5006, 0.1259, 0.5006, 0.1259, 0.4385, 0.1259, 0.8115, 0.1259, 0.8736, 0.1259, 0.8736, 0.1259, 0.8115, 0.1259, 0.7494, 0.1259, 0.8115, 0.1259, 0.8115, 0.1259, 0.7494, 0.1259, 0.6852, 0.1259, 0.7494, 0.1259, 0.7494, 0.1259, 0.6852, 0.1259, 0.625, 0.1259, 0.6852, 0.1259, 0.6852, 0.1259, 0.625, 0.1259, 0.5608, 0.1259, 0.625, 0.1259, 0.625, 0.1259, 0.5608, 0.1259, 0.5006, 0.1259, 0.5608, 0.1259, 0.5608, 0.1259, 0.5006, 0.1259, 0.3141, 0.1877, 0.3744, 0.1877, 0.3744, 0.2495, 0.3141, 0.2495, 0.3744, 0.1877, 0.3744, 0.2495, 0.3744, 0.2495, 0.3744, 0.1877, 0.3744, 0.2495, 0.3141, 0.2495, 0.3141, 0.2495, 0.3744, 0.2495, 0.3141, 0.2495, 0.3141, 0.1877, 0.3141, 0.1877, 0.3141, 0.2495, 0.3141, 0.2495, 0.3744, 0.2495, 0.3744, 0.3134, 0.3141, 0.3134, 0.3141, 0.3134, 0.3141, 0.2495, 0.3141, 0.2495, 0.3141, 0.3134, 0.3141, 0.2495, 0.3744, 0.2495, 0.3744, 0.2495, 0.3141, 0.2495, 0.3744, 0.2495, 0.3744, 0.3134, 0.3744, 0.3134, 0.3744, 0.2495, 0.3744, 0.2495, 0.4385, 0.2495, 0.4385, 0.3134, 0.3744, 0.3134, 0.4385, 0.2495, 0.4385, 0.3134, 0.4385, 0.3134, 0.4385, 0.2495, 0.3744, 0.2495, 0.4385, 0.2495, 0.4385, 0.2495, 0.3744, 0.2495, 0.3744, 0.3134, 0.3744, 0.2495, 0.3744, 0.2495, 0.3744, 0.3134, 0.4385, 0.2495, 0.5006, 0.2495, 0.5006, 0.3134, 0.4385, 0.3134, 0.5006, 0.3134, 0.4385, 0.3134, 0.4385, 0.3134, 0.5006, 0.3134, 0.4385, 0.3134, 0.4385, 0.2495, 0.4385, 0.2495, 0.4385, 0.3134, 0.4385, 0.2495, 0.5006, 0.2495, 0.5006, 0.2495, 0.4385, 0.2495, 0.2492, 0.2495, 0.3141, 0.2495, 0.3141, 0.3134, 0.2492, 0.3134, 0.2492, 0.2495, 0.3141, 0.2495, 0.3141, 0.2495, 0.2492, 0.2495, 0.2492, 0.3134, 0.2492, 0.2495, 0.2492, 0.2495, 0.2492, 0.3134, 0.3141, 0.3134, 0.2492, 0.3134, 0.2492, 0.3134, 0.3141, 0.3134, 0.2492, 0.4355, 0.3141, 0.4355, 0.3141, 0.5022, 0.2492, 0.5022, 0.2492, 0.3769, 0.3141, 0.3769, 0.3141, 0.4355, 0.2492, 0.4355, 0.2492, 0.3134, 0.3141, 0.3134, 0.3141, 0.3769, 0.2492, 0.3769, 0.2492, 0.5061, 0.3141, 0.5061, 0.3141, 0.5636, 0.2492, 0.5636, 0.2492, 0.5636, 0.3141, 0.5636, 0.3141, 0.6251, 0.2492, 0.6251, 0.2492, 0.5022, 0.3141, 0.5022, 0.3141, 0.5061, 0.2492, 0.5061, 0.2492, 0.6251, 0.3141, 0.6251, 0.3141, 0.6866, 0.2492, 0.6866, 0.2492, 0.6866, 0.3141, 0.6866, 0.3141, 0.7523, 0.2492, 0.7523, 0.3141, 0.5022, 0.3141, 0.5061, 0.3141, 0.5061, 0.3141, 0.5022, 0.2492, 0.6251, 0.2492, 0.5636, 0.2492, 0.5636, 0.2492, 0.6251, 0.2492, 0.3134, 0.3141, 0.3134, 0.3141, 0.3134, 0.2492, 0.3134, 0.3141, 0.6251, 0.3141, 0.6866, 0.3141, 0.6866, 0.3141, 0.6251, 0.2492, 0.5636, 0.2492, 0.5061, 0.2492, 0.5061, 0.2492, 0.5636, 0.3141, 0.4355, 0.3141, 0.5022, 0.3141, 0.5022, 0.3141, 0.4355, 0.2492, 0.3769, 0.2492, 0.3134, 0.2492, 0.3134, 0.2492, 0.3769, 0.2492, 0.7523, 0.2492, 0.6866, 0.2492, 0.6866, 0.2492, 0.7523, 0.3141, 0.3769, 0.3141, 0.4355, 0.3141, 0.4355, 0.3141, 0.3769, 0.2492, 0.4355, 0.2492, 0.3769, 0.2492, 0.3769, 0.2492, 0.4355, 0.3141, 0.6866, 0.3744, 0.6866, 0.3744, 0.7523, 0.3141, 0.7523, 0.3141, 0.7523, 0.3141, 0.6866, 0.3141, 0.6866, 0.3141, 0.7523, 0.3141, 0.6866, 0.3744, 0.6866, 0.3744, 0.6866, 0.3141, 0.6866, 0.3744, 0.6866, 0.3744, 0.7523, 0.3744, 0.7523, 0.3744, 0.6866, 0.8115, 0.6866, 0.8736, 0.6866, 0.8736, 0.7523, 0.8115, 0.7523, 0.7494, 0.6866, 0.8115, 0.6866, 0.8115, 0.7523, 0.7494, 0.7523, 0.6852, 0.6866, 0.7494, 0.6866, 0.7494, 0.7523, 0.6852, 0.7523, 0.625, 0.6866, 0.6852, 0.6866, 0.6852, 0.7523, 0.625, 0.7523, 0.5608, 0.6866, 0.625, 0.6866, 0.625, 0.7523, 0.5608, 0.7523, 0.5006, 0.6866, 0.5608, 0.6866, 0.5608, 0.7523, 0.5006, 0.7523, 0.4385, 0.6866, 0.5006, 0.6866, 0.5006, 0.7523, 0.4385, 0.7523, 0.3744, 0.6866, 0.4385, 0.6866, 0.4385, 0.7523, 0.3744, 0.7523, 0.3744, 0.6866, 0.4385, 0.6866, 0.4385, 0.6866, 0.3744, 0.6866, 0.4385, 0.6866, 0.5006, 0.6866, 0.5006, 0.6866, 0.4385, 0.6866, 0.5006, 0.6866, 0.5608, 0.6866, 0.5608, 0.6866, 0.5006, 0.6866, 0.8115, 0.6866, 0.8736, 0.6866, 0.8736, 0.6866, 0.8115, 0.6866, 0.7494, 0.6866, 0.8115, 0.6866, 0.8115, 0.6866, 0.7494, 0.6866, 0.6852, 0.6866, 0.7494, 0.6866, 0.7494, 0.6866, 0.6852, 0.6866, 0.625, 0.6866, 0.6852, 0.6866, 0.6852, 0.6866, 0.625, 0.6866, 0.5608, 0.6866, 0.625, 0.6866, 0.625, 0.6866, 0.5608, 0.6866, 0.3744, 0.7523, 0.3744, 0.6866, 0.3744, 0.6866, 0.3744, 0.7523, 0.8736, 0.6866, 0.8736, 0.7523, 0.8736, 0.7523, 0.8736, 0.6866, 0.625, 0.2495, 0.625, 0.2495, 0.625, 0.2495, 0.625, 0.2495, 0.5608, 0.2495, 0.625, 0.2495, 0.625, 0.2495, 0.5608, 0.2495, 0.8736, 0.2495, 0.8736, 0.3134, 0.8736, 0.3134, 0.8736, 0.2495, 0.625, 0.3134, 0.5608, 0.3134, 0.5608, 0.3134, 0.625, 0.3134, 0.8115, 0.2495, 0.8736, 0.2495, 0.8736, 0.3134, 0.8115, 0.3134, 0.7494, 0.2495, 0.8115, 0.2495, 0.8115, 0.3134, 0.7494, 0.3134, 0.6852, 0.2495, 0.7494, 0.2495, 0.7494, 0.3134, 0.6852, 0.3134, 0.625, 0.2495, 0.6852, 0.2495, 0.6852, 0.3134, 0.625, 0.3134, 0.5608, 0.2495, 0.625, 0.2495, 0.625, 0.3134, 0.5608, 0.3134, 0.625, 0.2495, 0.625, 0.3134, 0.625, 0.3134, 0.625, 0.2495, 0.625, 0.2495, 0.6852, 0.2495, 0.6852, 0.2495, 0.625, 0.2495, 0.5608, 0.2495, 0.625, 0.2495, 0.625, 0.2495, 0.5608, 0.2495, 0.7494, 0.3134, 0.6852, 0.3134, 0.6852, 0.3134, 0.7494, 0.3134, 0.6852, 0.3134, 0.625, 0.3134, 0.625, 0.3134, 0.6852, 0.3134, 0.8736, 0.3134, 0.8115, 0.3134, 0.8115, 0.3134, 0.8736, 0.3134, 0.8115, 0.3134, 0.7494, 0.3134, 0.7494, 0.3134, 0.8115, 0.3134, 0.625, 0.3134, 0.5608, 0.3134, 0.5608, 0.3134, 0.625, 0.3134, 0.5608, 0.3134, 0.5608, 0.2495, 0.5608, 0.2495, 0.5608, 0.3134, 0.8736, 0.2495, 0.9357, 0.2495, 0.9357, 0.3134, 0.8736, 0.3134, 0.8736, 0.2495, 0.9357, 0.2495, 0.9357, 0.2495, 0.8736, 0.2495, 0.8736, 0.3134, 0.8736, 0.2495, 0.8736, 0.2495, 0.8736, 0.3134, 0.9357, 0.3134, 0.8736, 0.3134, 0.8736, 0.3134, 0.9357, 0.3134, 0.5608, 0.3134, 0.625, 0.3134, 0.625, 0.3769, 0.5608, 0.3769, 0.5608, 0.3134, 0.625, 0.3134, 0.625, 0.3134, 0.5608, 0.3134, 0.5608, 0.3769, 0.5608, 0.3134, 0.5608, 0.3134, 0.5608, 0.3769, 0.625, 0.3134, 0.625, 0.3769, 0.625, 0.3769, 0.625, 0.3134, 0.5608, 0.3769, 0.625, 0.3769, 0.625, 0.4355, 0.5608, 0.4355, 0.5006, 0.3769, 0.5608, 0.3769, 0.5608, 0.4355, 0.5006, 0.4355, 0.4385, 0.3769, 0.5006, 0.3769, 0.5006, 0.4355, 0.4385, 0.4355, 0.3744, 0.3769, 0.4385, 0.3769, 0.4385, 0.4355, 0.3744, 0.4355, 0.5006, 0.4355, 0.4385, 0.4355, 0.4385, 0.4355, 0.5006, 0.4355, 0.5608, 0.4355, 0.5006, 0.4355, 0.5006, 0.4355, 0.5608, 0.4355, 0.625, 0.4355, 0.5608, 0.4355, 0.5608, 0.4355, 0.625, 0.4355, 0.3744, 0.4355, 0.3744, 0.3769, 0.3744, 0.3769, 0.3744, 0.4355, 0.3744, 0.3769, 0.4385, 0.3769, 0.4385, 0.3769, 0.3744, 0.3769, 0.4385, 0.3769, 0.5006, 0.3769, 0.5006, 0.3769, 0.4385, 0.3769, 0.8115, 0.6251, 0.8736, 0.6251, 0.8736, 0.6866, 0.8115, 0.6866, 0.8115, 0.5022, 0.8736, 0.5022, 0.8736, 0.5061, 0.8115, 0.5061, 0.8115, 0.5636, 0.8736, 0.5636, 0.8736, 0.6251, 0.8115, 0.6251, 0.8115, 0.5061, 0.8736, 0.5061, 0.8736, 0.5636, 0.8115, 0.5636, 0.8115, 0.3769, 0.8736, 0.3769, 0.8736, 0.4355, 0.8115, 0.4355, 0.8115, 0.4355, 0.8736, 0.4355, 0.8736, 0.5022, 0.8115, 0.5022, 0.8115, 0.5061, 0.8115, 0.5022, 0.8115, 0.5022, 0.8115, 0.5061, 0.8736, 0.5636, 0.8736, 0.6251, 0.8736, 0.6251, 0.8736, 0.5636, 0.8115, 0.6866, 0.8115, 0.6251, 0.8115, 0.6251, 0.8115, 0.6866, 0.8736, 0.5061, 0.8736, 0.5636, 0.8736, 0.5636, 0.8736, 0.5061, 0.8736, 0.6866, 0.8115, 0.6866, 0.8115, 0.6866, 0.8736, 0.6866, 0.8115, 0.5022, 0.8115, 0.4355, 0.8115, 0.4355, 0.8115, 0.5022, 0.8115, 0.4355, 0.8115, 0.3769, 0.8115, 0.3769, 0.8115, 0.4355, 0.8736, 0.3769, 0.8736, 0.4355, 0.8736, 0.4355, 0.8736, 0.3769, 0.8736, 0.3769, 0.9357, 0.3769, 0.9357, 0.4355, 0.8736, 0.4355, 0.9357, 0.3769, 0.9357, 0.4355, 0.9357, 0.4355, 0.9357, 0.3769, 0.9357, 0.4355, 0.8736, 0.4355, 0.8736, 0.4355, 0.9357, 0.4355, 0.8736, 0.3769, 0.9357, 0.3769, 0.9357, 0.3769, 0.8736, 0.3769, 0.3744, 0.4355, 0.4385, 0.4355, 0.4385, 0.5022, 0.3744, 0.5022, 0.4385, 0.5022, 0.3744, 0.5022, 0.3744, 0.5022, 0.4385, 0.5022, 0.4385, 0.4355, 0.4385, 0.5022, 0.4385, 0.5022, 0.4385, 0.4355, 0.3744, 0.4355, 0.4385, 0.4355, 0.4385, 0.4355, 0.3744, 0.4355, 0.4385, 0.5061, 0.4385, 0.5636, 0.4385, 0.5636, 0.4385, 0.5061, 0.3744, 0.5061, 0.4385, 0.5061, 0.4385, 0.5061, 0.3744, 0.5061, 0.3744, 0.5636, 0.3744, 0.5061, 0.3744, 0.5061, 0.3744, 0.5636, 0.4385, 0.5061, 0.4385, 0.5636, 0.4385, 0.5636, 0.4385, 0.5061, 0.3744, 0.5061, 0.4385, 0.5061, 0.4385, 0.5636, 0.3744, 0.5636, 0.3744, 0.5636, 0.3744, 0.5061, 0.3744, 0.5061, 0.3744, 0.5636, 0.3744, 0.5061, 0.4385, 0.5061, 0.4385, 0.5061, 0.3744, 0.5061, 0.4385, 0.5636, 0.3744, 0.5636, 0.3744, 0.5636, 0.4385, 0.5636, 0.3744, 0.5636, 0.4385, 0.5636, 0.4385, 0.6251, 0.3744, 0.6251, 0.3744, 0.6251, 0.3744, 0.5636, 0.3744, 0.5636, 0.3744, 0.6251, 0.4385, 0.5636, 0.4385, 0.6251, 0.4385, 0.6251, 0.4385, 0.5636, 0.4385, 0.6251, 0.3744, 0.6251, 0.3744, 0.6251, 0.4385, 0.6251, 0.3744, 0.6251, 0.4385, 0.6251, 0.4385, 0.6866, 0.3744, 0.6866, 0.3744, 0.6866, 0.3744, 0.6251, 0.3744, 0.6251, 0.3744, 0.6866, 0.3744, 0.6251, 0.4385, 0.6251, 0.4385, 0.6251, 0.3744, 0.6251, 0.4385, 0.6866, 0.3744, 0.6866, 0.3744, 0.6866, 0.4385, 0.6866, 0.5006, 0.5061, 0.5608, 0.5061, 0.5608, 0.5061, 0.5006, 0.5061, 0.5608, 0.5061, 0.5608, 0.5636, 0.5608, 0.5636, 0.5608, 0.5061, 0.5608, 0.5636, 0.5006, 0.5636, 0.5006, 0.5636, 0.5608, 0.5636, 0.5006, 0.5061, 0.5608, 0.5061, 0.5608, 0.5061, 0.5006, 0.5061, 0.5006, 0.5061, 0.5608, 0.5061, 0.5608, 0.5636, 0.5006, 0.5636, 0.5608, 0.5636, 0.5006, 0.5636, 0.5006, 0.5636, 0.5608, 0.5636, 0.5608, 0.5061, 0.5608, 0.5636, 0.5608, 0.5636, 0.5608, 0.5061, 0.5006, 0.5636, 0.5006, 0.5061, 0.5006, 0.5061, 0.5006, 0.5636, 0.5006, 0.5636, 0.5608, 0.5636, 0.5608, 0.6251, 0.5006, 0.6251, 0.5006, 0.6251, 0.5006, 0.5636, 0.5006, 0.5636, 0.5006, 0.6251, 0.5608, 0.5636, 0.5608, 0.6251, 0.5608, 0.6251, 0.5608, 0.5636, 0.5608, 0.6251, 0.5006, 0.6251, 0.5006, 0.6251, 0.5608, 0.6251, 0.5608, 0.5636, 0.625, 0.5636, 0.625, 0.6251, 0.5608, 0.6251, 0.5608, 0.5636, 0.625, 0.5636, 0.625, 0.5636, 0.5608, 0.5636, 0.5608, 0.6251, 0.5608, 0.5636, 0.5608, 0.5636, 0.5608, 0.6251, 0.625, 0.5636, 0.625, 0.6251, 0.625, 0.6251, 0.625, 0.5636, 0.625, 0.5636, 0.6852, 0.5636, 0.6852, 0.6251, 0.625, 0.6251, 0.6852, 0.6251, 0.625, 0.6251, 0.625, 0.6251, 0.6852, 0.6251, 0.625, 0.5636, 0.6852, 0.5636, 0.6852, 0.5636, 0.625, 0.5636, 0.625, 0.6251, 0.625, 0.5636, 0.625, 0.5636, 0.625, 0.6251, 0.6852, 0.5636, 0.7494, 0.5636, 0.7494, 0.6251, 0.6852, 0.6251, 0.7494, 0.5636, 0.7494, 0.6251, 0.7494, 0.6251, 0.7494, 0.5636, 0.7494, 0.6251, 0.6852, 0.6251, 0.6852, 0.6251, 0.7494, 0.6251, 0.6852, 0.5636, 0.7494, 0.5636, 0.7494, 0.5636, 0.6852, 0.5636, 0.6852, 0.5061, 0.7494, 0.5061, 0.7494, 0.5636, 0.6852, 0.5636, 0.6852, 0.5636, 0.6852, 0.5061, 0.6852, 0.5061, 0.6852, 0.5636, 0.7494, 0.5061, 0.7494, 0.5636, 0.7494, 0.5636, 0.7494, 0.5061, 0.7494, 0.5636, 0.6852, 0.5636, 0.6852, 0.5636, 0.7494, 0.5636, 0.6852, 0.4355, 0.7494, 0.4355, 0.7494, 0.5022, 0.6852, 0.5022, 0.6852, 0.5022, 0.6852, 0.4355, 0.6852, 0.4355, 0.6852, 0.5022, 0.7494, 0.5022, 0.6852, 0.5022, 0.6852, 0.5022, 0.7494, 0.5022, 0.6852, 0.4355, 0.7494, 0.4355, 0.7494, 0.4355, 0.6852, 0.4355, 0.6852, 0.3769, 0.7494, 0.3769, 0.7494, 0.4355, 0.6852, 0.4355, 0.7494, 0.3769, 0.7494, 0.4355, 0.7494, 0.4355, 0.7494, 0.3769, 0.6852, 0.4355, 0.6852, 0.3769, 0.6852, 0.3769, 0.6852, 0.4355, 0.7494, 0.4355, 0.6852, 0.4355, 0.6852, 0.4355, 0.7494, 0.4355, 0.6852, 0.3134, 0.7494, 0.3134, 0.7494, 0.3769, 0.6852, 0.3769, 0.6852, 0.3769, 0.6852, 0.3134, 0.6852, 0.3134, 0.6852, 0.3769, 0.7494, 0.3134, 0.7494, 0.3769, 0.7494, 0.3769, 0.7494, 0.3134, 0.7494, 0.3769, 0.6852, 0.3769, 0.6852, 0.3769, 0.7494, 0.3769, 0.1869, 0.1259, 0.1869, 0.06405, 0.1869, 0.06405, 0.1869, 0.1259, 0.1869, 0.06405, 0.2492, 0.06405, 0.2492, 0.06405, 0.1869, 0.06405, 0.1869, 0.06405, 0.2492, 0.06405, 0.2492, 0.1259, 0.1869, 0.1259, 0.1869, 0.06405, 0.2492, 0.06405, 0.2492, 0.06405, 0.1869, 0.06405, 0.2492, 0.1259, 0.1869, 0.1259, 0.1869, 0.1259, 0.2492, 0.1259, 0.2492, 0.06405, 0.2492, 0.1259, 0.2492, 0.1259, 0.2492, 0.06405])
me_plane.use_remesh_preserve_volume = False
me_plane.use_remesh_preserve_attributes = False
me_plane.use_mirror_vertex_groups = False
me_plane.update()

# ---- objects
ob_light = bpy.data.objects.new('Light', light_light)
ob_camera = bpy.data.objects.new('Camera', cam_camera)
ob_plane = bpy.data.objects.new('Plane', me_plane)

# ---- transforms, parenting, visibility, modifiers, constraints
ob_light.location = (4.076, 1.005, 5.904)
ob_light.rotation_euler = (0.6503, 0.05522, 1.866)
ob_light.lock_rotations_4d = False
ob_light.empty_display_type = 'ARROWS'
ob_light.color = (0.0, 0.0, 0.0, 0.0)
ob_light.lineart.crease_threshold = 0.0
ob_camera.location = (7.359, -6.926, 4.958)
ob_camera.rotation_euler = (1.109, 0.0, 0.8149)
ob_camera.lock_rotations_4d = False
ob_camera.empty_display_type = 'ARROWS'
ob_camera.color = (0.0, 0.0, 0.0, 0.0)
ob_camera.display_type = 'WIRE'
ob_camera.lineart.crease_threshold = 0.0
ob_plane.location = (0.0, 0.0, 0.0)
ob_plane.scale = (8.0, 8.0, 8.0)
ob_plane.lineart.crease_threshold = 0.0
_m = ob_plane.modifiers.new('Collision', 'COLLISION')

# ---- collection membership
col_collection.objects.link(ob_light)
col_collection.objects.link(ob_camera)
col_collection.objects.link(ob_plane)

# ---- scene / render settings (as saved in the file)
scene.camera = ob_camera
scene.frame_start = 1; scene.frame_end = 250; scene.frame_set(1)
scene.render.engine = 'BLENDER_EEVEE_NEXT'
scene.cycles.use_denoising = False
scene.cycles.samples = 128
scene.cycles.sampling_pattern = 'TABULATED_SOBOL'
scene.cycles.use_adaptive_sampling = False
scene.cycles.use_light_tree = False
scene.view_settings.view_transform = 'Filmic'
bpy.context.view_layer.update()
